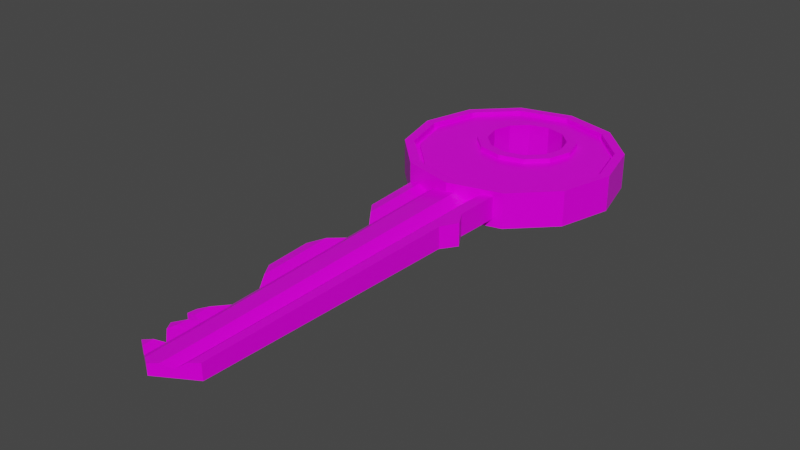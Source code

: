 # Source: key.blend  (saved by Blender 2.80.75; exported with 4.5.12 LTS)
import bpy
from mathutils import Matrix  # noqa: F401  (used for matrix-valued properties, if any)

bpy.ops.wm.read_factory_settings(use_empty=True)
scene = bpy.context.scene
scene.name = 'Scene'

# ---- collections
col_collection = bpy.data.collections.new('Collection'); scene.collection.children.link(col_collection)

# ---- images (referenced by path relative to the original .blend; pixels are not part of the script)
import os
ASSET_DIR = os.environ.get("B2B_ASSET_DIR", "")  # directory of the original .blend (textures are referenced by path, not embedded)
HERE = os.path.dirname(os.path.abspath(__file__))  # packed textures are extracted next to this script under _unpacked/

def load_image(name, relpath, width, height, colorspace="sRGB"):
    """Load a texture the original file referenced (path relative to the .blend, or extracted next to this script)."""
    p = next((c for c in (os.path.join(HERE, relpath), os.path.join(ASSET_DIR, relpath)) if relpath and os.path.exists(c)), "")
    if p:
        img = bpy.data.images.load(p, check_existing=True)
        img.name = name
    else:  # same state as the original file: an image datablock whose file is absent (Cycles renders it pink)
        img = bpy.data.images.new(name, width, height)
        img.source = "FILE"
        img.filepath = "//" + (relpath or name)
    img.colorspace_settings.name = colorspace
    return img
img_material_001_base_color = load_image('Material.001 Base Color', '', 1024, 1024, 'sRGB')

# ---- materials (node trees are filled in below, after node groups)
mat_material_001 = bpy.data.materials.new('Material.001')
mat_material_001.use_transparent_shadow = False

# ---- material node trees
mat_material_001.use_nodes = True; mat_material_001.node_tree.nodes.clear()
_N = mat_material_001.node_tree.nodes; _L = mat_material_001.node_tree.links
n0 = _N.new('ShaderNodeBsdfPrincipled'); n0.name = 'Principled BSDF'; n0.location = (10, 300)
n0.distribution = 'GGX'
n0.subsurface_method = 'BURLEY'
n0.inputs[2].default_value = 0.3136
n0.inputs[3].default_value = 1.45
n0.inputs[13].default_value = 0.1636
n0.inputs[19].default_value = 0.1239
n0.inputs[20].default_value = 0.1845
n0.inputs[27].default_value = (0.0, 0.0, 0.0, 1.0)
n0.inputs[28].default_value = 1.0
n1 = _N.new('ShaderNodeOutputMaterial'); n1.name = 'Material Output'; n1.location = (300, 300)
n2 = _N.new('ShaderNodeTexImage'); n2.name = 'Image Texture'; n2.location = (-280, 280)
n2.image = img_material_001_base_color
_L.new(n0.outputs[0], n1.inputs[0])
_L.new(n2.outputs[0], n0.inputs[0])
n1.is_active_output = True

# ---- world
world_world = bpy.data.worlds.new('World'); scene.world = world_world
world_world.use_nodes = True; world_world.node_tree.nodes.clear()
_N = world_world.node_tree.nodes; _L = world_world.node_tree.links
n0 = _N.new('ShaderNodeOutputWorld'); n0.name = 'World Output'; n0.location = (300, 300)
n1 = _N.new('ShaderNodeBackground'); n1.name = 'Background'; n1.location = (10, 300)
n1.inputs[0].default_value = (0.05088, 0.05088, 0.05088, 1.0)
_L.new(n1.outputs[0], n0.inputs[0])
n0.is_active_output = True
world_world.color = (0.05088, 0.05088, 0.05088)
world_world.use_sun_shadow = False
world_world.sun_shadow_jitter_overblur = 0.0

# ---- meshes
me_plane = bpy.data.meshes.new('Plane')
me_plane.from_pydata([(-0.7013, -0.03131, 0.008917), (0.7295, -0.04047, 0.01009), (-1.073, 1.971, 0.007934), (0.9065, 1.959, 0.01027), (-1.04, 1.789, 0.007831), (-1.006, 1.607, 0.007768), (0.756, 0.3231, 0.3511), (0.7474, 0.2322, 0.3428), (-0.9039, 1.061, 0.007844), (-0.8697, 0.8789, 0.007951), (0.7389, 0.1413, 0.3346), (0.7305, 0.05041, 0.3264), (-0.8661, 0.8789, 0.1368), (-0.7345, 0.1412, 0.008683), (0.7456, 0.1413, 0.01009), (0.7619, 0.3231, 0.0101), (0.7782, 0.5049, 0.01011), (0.7947, 0.6866, 0.01013), (0.8111, 0.8684, 0.01015), (0.8274, 1.05, 0.01017), (0.8437, 1.232, 0.01019), (0.8598, 1.414, 0.01021), (1.076, 1.594, 0.009007), (0.8912, 1.777, 0.01025), (0.005648, -0.1641, 0.01143), (-0.08306, 1.965, 0.01337), (0.005904, 0.146, 0.01156), (-0.002665, 0.3279, 0.01165), (-0.01132, 0.5098, 0.01176), (-0.02006, 0.6918, 0.01189), (-0.02889, 0.8737, 0.01204), (-0.03779, 1.056, 0.01222), (-0.04675, 1.237, 0.01241), (-0.05578, 1.419, 0.01263), (-0.06484, 1.601, 0.01286), (-0.07394, 1.783, 0.01311), (0.3664, -0.1023, 0.01124), (0.4116, 1.962, 0.01264), (0.3753, 0.1437, 0.01133), (0.3791, 0.3255, 0.01141), (0.383, 0.5074, 0.01151), (0.3869, 0.6892, 0.01162), (0.3907, 0.871, 0.01174), (0.3945, 1.053, 0.01187), (0.3982, 1.235, 0.01201), (0.4017, 1.417, 0.01216), (0.4052, 1.598, 0.01231), (0.4084, 1.78, 0.01247), (-0.5779, 1.968, 0.01187), (-0.3636, 0.1484, 0.01066), (-0.3846, 0.3304, 0.01065), (-0.4059, 0.5123, 0.01067), (-0.4272, 0.6943, 0.01071), (-0.4487, 0.8763, 0.01078), (-0.4703, 1.058, 0.01088), (-0.4919, 1.24, 0.01101), (-0.5135, 1.422, 0.01118), (-0.5351, 1.604, 0.01138), (-0.5565, 1.786, 0.01161), (-0.3466, -0.09771, 0.01067), (-0.8833, 0.9699, 0.1396), (0.5476, -0.07138, 0.01077), (0.8989, 1.868, 0.01026), (-0.8255, 1.97, 0.01019), (-1.057, 1.88, 0.007878), (-1.023, 1.698, 0.007794), (-0.9005, 1.061, 0.1424), (-0.9016, 1.067, 0.1426), (-1.003, 1.607, 0.1584), (-0.8868, 0.9699, 0.007893), (-0.8527, 0.7879, 0.008018), (-1.02, 1.698, 0.1609), (-1.037, 1.789, 0.1633), (0.7376, 0.05041, 0.01009), (0.7538, 0.2322, 0.0101), (0.7701, 0.414, 0.01011), (0.7864, 0.5957, 0.01012), (0.8029, 0.7775, 0.01014), (0.8193, 0.9593, 0.01016), (0.8356, 1.141, 0.01018), (0.8518, 1.323, 0.0102), (0.8678, 1.505, 0.01022), (0.8835, 1.686, 0.01024), (-0.5488, 0.1496, 0.009803), (-0.5761, 0.3316, 0.009703), (-1.054, 1.88, 0.1656), (-0.6312, 0.6956, 0.009575), (-0.659, 0.8776, 0.009555), (-0.6869, 1.06, 0.009568), (-1.071, 1.971, 0.1679), (-0.8224, 1.97, 0.2284), (-0.7705, 1.606, 0.009831), (-0.7981, 1.788, 0.009996), (-0.1702, -0.1309, 0.01118), (0.1642, 1.964, 0.01325), (0.1905, 0.1448, 0.01158), (0.1882, 0.3267, 0.01168), (0.1858, 0.5086, 0.01179), (0.1834, 0.6905, 0.01193), (0.1809, 0.8724, 0.01207), (0.1783, 1.054, 0.01224), (0.1757, 1.236, 0.01241), (0.173, 1.418, 0.0126), (0.1701, 1.6, 0.01281), (0.1672, 1.782, 0.01302), (-0.06939, 1.692, 0.01298), (-0.0603, 1.51, 0.01274), (-0.05126, 1.328, 0.01252), (-0.04226, 1.147, 0.01231), (-0.03333, 0.9646, 0.01213), (-0.02446, 0.7827, 0.01196), (-0.01568, 0.6008, 0.01182), (-0.006982, 0.4189, 0.0117), (0.001631, 0.237, 0.0116), (0.005776, -0.009041, 0.01149), (-0.0785, 1.874, 0.01324), (0.1858, -0.1332, 0.01147), (0.659, 1.961, 0.01162), (0.5603, 0.1425, 0.01082), (0.5703, 0.3243, 0.01087), (0.5804, 0.5061, 0.01093), (0.5906, 0.6879, 0.011), (0.6007, 0.8697, 0.01108), (0.6108, 1.052, 0.01116), (0.6208, 1.233, 0.01125), (0.6306, 1.415, 0.01134), (0.6403, 1.597, 0.01143), (0.6498, 1.779, 0.01153), (0.4068, 1.689, 0.01239), (0.4035, 1.508, 0.01223), (0.4, 1.326, 0.01208), (0.3963, 1.144, 0.01194), (0.3926, 0.962, 0.0118), (0.3888, 0.7801, 0.01167), (0.3849, 0.5983, 0.01156), (0.3811, 0.4164, 0.01146), (0.3772, 0.2346, 0.01137), (0.3708, 0.02069, 0.01128), (0.41, 1.871, 0.01256), (-0.3304, 1.967, 0.01293), (-0.1788, 0.1472, 0.01125), (-0.1936, 0.3291, 0.01131), (-0.2085, 0.5111, 0.01138), (-0.2235, 0.693, 0.01149), (-0.2387, 0.875, 0.01161), (-0.2539, 1.057, 0.01177), (-0.2692, 1.239, 0.01195), (-0.2846, 1.421, 0.01216), (-0.2999, 1.603, 0.01239), (-0.3152, 1.785, 0.01265), (-0.5236, -0.06451, 0.009913), (-0.5672, 1.877, 0.01173), (-0.3551, 0.02534, 0.01066), (-0.3741, 0.2394, 0.01066), (-0.3952, 0.4213, 0.01066), (-0.4165, 0.6033, 0.01069), (-0.4379, 0.7853, 0.01074), (-0.4595, 0.9673, 0.01083), (-0.4811, 1.149, 0.01094), (-0.5027, 1.331, 0.01109), (-0.5243, 1.513, 0.01128), (-0.5458, 1.695, 0.01149), (-0.7843, 1.697, 0.009909), (-0.7566, 1.515, 0.009763), (0.9083, 1.959, 0.4822), (-0.7008, 1.151, 0.009588), (-0.6729, 0.9686, 0.009557), (-0.6451, 0.7866, 0.009561), (0.9004, 1.868, 0.4769), (0.7221, -0.04047, 0.3183), (-0.5624, 0.2406, 0.00975), (0.5428, -0.07138, 0.2988), (-0.8118, 1.879, 0.01009), (0.1658, 1.873, 0.01314), (0.1882, 0.005823, 0.01152), (0.1894, 0.2358, 0.01163), (0.187, 0.4177, 0.01174), (0.1846, 0.5995, 0.01186), (0.1821, 0.7814, 0.012), (0.1796, 0.9633, 0.01215), (0.177, 1.145, 0.01232), (0.1743, 1.327, 0.01251), (0.1716, 1.509, 0.01271), (0.1687, 1.691, 0.01292), (-0.3228, 1.876, 0.01279), (-0.1745, 0.008147, 0.01121), (-0.1861, 0.2382, 0.01128), (-0.201, 0.4201, 0.01134), (-0.216, 0.6021, 0.01143), (-0.2311, 0.784, 0.01155), (-0.2463, 0.966, 0.01169), (-0.2616, 1.148, 0.01186), (-0.2769, 1.33, 0.01205), (-0.2922, 1.512, 0.01227), (-0.3075, 1.694, 0.01252), (0.6451, 1.688, 0.01148), (0.6355, 1.506, 0.01139), (0.6257, 1.324, 0.01129), (0.6158, 1.142, 0.0112), (0.6058, 0.9606, 0.01112), (0.5957, 0.7788, 0.01104), (0.5855, 0.597, 0.01097), (0.5754, 0.4152, 0.0109), (0.5653, 0.2334, 0.01085), (0.5539, 0.03555, 0.0108), (0.6544, 1.87, 0.01158), (-0.5307, -0.003419, 0.009879), (-0.5556, 0.1947, 0.009776), (-0.5984, 0.08711, 0.009832), (-0.7443, 0.2417, 0.008619), (-0.905, 1.067, 0.007842), (0.7646, 0.414, 0.3594), (0.7732, 0.5049, 0.3677), (0.7819, 0.5957, 0.376), (0.7905, 0.6866, 0.3842), (0.7992, 0.7775, 0.3924), (0.8079, 0.8684, 0.4005), (0.8165, 0.9593, 0.4085), (0.8252, 1.05, 0.4163), (0.8338, 1.141, 0.424), (0.8424, 1.232, 0.4315), (0.8509, 1.323, 0.4387), (0.8593, 1.414, 0.4458), (0.8677, 1.505, 0.4526), (1.075, 1.594, 0.4713), (0.8842, 1.686, 0.4653), (0.8924, 1.777, 0.4712), (-0.5443, 0.1496, 0.1511), (-0.7303, 0.1412, 0.1146), (-0.6549, 0.8776, 0.1832), (-0.6829, 1.06, 0.1913), (-0.767, 1.606, 0.2145), (-0.7948, 1.788, 0.2216), (-0.1668, -0.1309, 0.1984), (0.007561, -0.1641, 0.2236), (0.1675, 1.964, 0.4121), (-0.07952, 1.965, 0.3765), (0.1909, 0.1448, 0.2744), (0.008041, 0.146, 0.2478), (0.1889, 0.3267, 0.289), (-0.000323, 0.3279, 0.2613), (0.1868, 0.5086, 0.3039), (-0.008787, 0.5098, 0.275), (0.1847, 0.6905, 0.3188), (-0.01735, 0.6918, 0.2888), (0.1825, 0.8724, 0.3336), (-0.02601, 0.8737, 0.3025), (0.1803, 1.054, 0.3482), (-0.03476, 1.056, 0.3161), (0.178, 1.236, 0.3624), (-0.04359, 1.237, 0.3294), (0.1755, 1.418, 0.3761), (-0.0525, 1.419, 0.3422), (0.173, 1.6, 0.389), (-0.06147, 1.601, 0.3544), (0.1703, 1.782, 0.401), (-0.07048, 1.783, 0.3659), (-0.06597, 1.692, 0.3602), (-0.05698, 1.51, 0.3484), (-0.04804, 1.328, 0.3359), (-0.03917, 1.147, 0.3228), (-0.03037, 0.9646, 0.3094), (-0.02167, 0.7827, 0.2957), (-0.01306, 0.6008, 0.2819), (-0.004542, 0.4189, 0.2681), (0.003871, 0.237, 0.2545), (0.007799, -0.009041, 0.2355), (-0.075, 1.874, 0.3713), (0.1858, -0.1332, 0.2516), (0.365, -0.1023, 0.1694), (0.6613, 1.961, 0.4643), (0.4133, 1.962, 0.2691), (0.5561, 0.1425, 0.3176), (0.3742, 0.1437, 0.182), (0.5668, 0.3243, 0.3337), (0.3783, 0.3255, 0.1914), (0.5776, 0.5061, 0.35), (0.3825, 0.5074, 0.2009), (0.5884, 0.6879, 0.3662), (0.3867, 0.6892, 0.2104), (0.5993, 0.8697, 0.3823), (0.3908, 0.871, 0.2198), (0.6101, 1.052, 0.3979), (0.3949, 1.053, 0.2291), (0.6207, 1.233, 0.413), (0.3989, 1.235, 0.2381), (0.6313, 1.415, 0.4274), (0.4027, 1.417, 0.2467), (0.6416, 1.597, 0.4408), (0.4064, 1.598, 0.2547), (0.6516, 1.779, 0.4531), (0.4099, 1.78, 0.2622), (0.4082, 1.689, 0.2586), (0.4046, 1.508, 0.2508), (0.4008, 1.326, 0.2424), (0.3969, 1.144, 0.2336), (0.3928, 0.962, 0.2245), (0.3887, 0.7801, 0.2151), (0.3846, 0.5983, 0.2057), (0.3804, 0.4164, 0.1961), (0.3762, 0.2346, 0.1867), (0.3696, 0.02069, 0.1757), (0.4116, 1.871, 0.2658), (-0.3268, 1.967, 0.3338), (-0.5759, 1.968, 0.1675), (-0.1753, 0.1472, 0.2182), (-0.3612, 0.1484, 0.1104), (-0.19, 0.3291, 0.2301), (-0.3822, 0.3304, 0.1161), (-0.2048, 0.5111, 0.2422), (-0.4034, 0.5123, 0.122), (-0.2198, 0.693, 0.2544), (-0.4248, 0.6943, 0.1279), (-0.235, 0.875, 0.2667), (-0.4463, 0.8763, 0.1339), (-0.2502, 1.057, 0.2789), (-0.4679, 1.058, 0.1399), (-0.2655, 1.239, 0.2908), (-0.4896, 1.24, 0.1459), (-0.2808, 1.421, 0.3024), (-0.5113, 1.422, 0.1516), (-0.2962, 1.603, 0.3135), (-0.5329, 1.604, 0.1572), (-0.3115, 1.785, 0.324), (-0.5545, 1.786, 0.1625), (-0.519, -0.06451, 0.1411), (-0.3441, -0.09771, 0.1018), (-0.5652, 1.877, 0.165), (-0.3526, 0.02534, 0.106), (-0.3717, 0.2394, 0.1132), (-0.3928, 0.4213, 0.119), (-0.4141, 0.6033, 0.1249), (-0.4355, 0.7853, 0.1309), (-0.4571, 0.9673, 0.1369), (-0.4788, 1.149, 0.1429), (-0.5005, 1.331, 0.1488), (-0.5221, 1.513, 0.1544), (-0.5437, 1.695, 0.1599), (-0.849, 0.7879, 0.134), (-0.5716, 0.3316, 0.159), (-0.6269, 0.6956, 0.175), (-0.6971, -0.03131, 0.1094), (-0.7809, 1.697, 0.2181), (-0.7531, 1.515, 0.2108), (-0.697, 1.151, 0.1953), (-0.6689, 0.9686, 0.1872), (-0.6409, 0.7866, 0.1791), (-0.5579, 0.2406, 0.155), (-0.7402, 0.2417, 0.1187), (-0.5939, 0.08711, 0.1482), (-0.8086, 1.879, 0.225), (0.1689, 1.873, 0.4066), (0.1883, 0.005823, 0.2629), (0.1899, 0.2358, 0.2817), (0.1878, 0.4177, 0.2965), (0.1858, 0.5995, 0.3114), (0.1836, 0.7814, 0.3263), (0.1814, 0.9633, 0.341), (0.1791, 1.145, 0.3554), (0.1768, 1.327, 0.3693), (0.1743, 1.509, 0.3826), (0.1717, 1.691, 0.3951), (-0.3192, 1.876, 0.3289), (-0.171, 0.008147, 0.2082), (-0.1826, 0.2382, 0.2241), (-0.1974, 0.4201, 0.2361), (-0.2123, 0.6021, 0.2483), (-0.2274, 0.784, 0.2606), (-0.2426, 0.966, 0.2728), (-0.2578, 1.148, 0.2849), (-0.2732, 1.33, 0.2967), (-0.2885, 1.512, 0.308), (-0.3039, 1.694, 0.3188), (0.6466, 1.688, 0.4471), (0.6365, 1.506, 0.4342), (0.626, 1.324, 0.4203), (0.6154, 1.142, 0.4055), (0.6047, 0.9606, 0.3902), (0.5938, 0.7788, 0.3743), (0.583, 0.597, 0.3581), (0.5722, 0.4152, 0.3419), (0.5614, 0.2334, 0.3256), (0.5494, 0.03555, 0.3081), (0.6565, 1.87, 0.4588), (-0.5262, -0.003419, 0.1439), (-0.5511, 0.1947, 0.1531), (-1.188e-08, 3.157, 0.0), (-1.098, 3.072, 0.0), (-1.901, 2.839, 0.0), (-2.196, 2.521, 0.0), (-1.901, 2.203, 0.0), (-1.098, 1.97, 0.0), (-3.434e-07, 1.885, 0.0), (1.098, 1.97, 0.0), (1.901, 2.203, 0.0), (2.196, 2.521, 0.0), (1.901, 2.839, 0.0), (1.098, 3.072, 0.0), (-6.445e-09, 3.101, 0.0), (-1.001, 3.023, 0.0), (-1.734, 2.811, 0.0), (-2.002, 2.521, 0.0), (-1.734, 2.231, 0.0), (-1.001, 2.019, 0.0), (-3.087e-07, 1.941, 0.0), (1.001, 2.019, 0.0), (1.734, 2.231, 0.0), (2.002, 2.521, 0.0), (1.734, 2.811, 0.0), (1.001, 3.023, 0.0), (1.444e-07, 2.957, 0.0), (-0.5049, 2.918, 0.0), (-0.8746, 2.811, 0.0), (-1.01, 2.665, 0.0), (-0.8746, 2.518, 0.0), (-0.5049, 2.411, 0.0), (-8.063e-09, 2.372, 0.0), (0.5049, 2.411, 0.0), (0.8746, 2.518, 0.0), (1.01, 2.665, 0.0), (0.8746, 2.811, 0.0), (0.5049, 2.918, 0.0), (1.392e-07, 2.897, 0.0), (-0.4008, 2.866, 0.0), (-0.6942, 2.781, 0.0), (-0.8015, 2.665, 0.0), (-0.6942, 2.549, 0.0), (-0.4008, 2.463, 0.0), (1.819e-08, 2.432, 0.0), (0.4008, 2.463, 0.0), (0.6942, 2.549, 0.0), (0.8015, 2.665, 0.0), (0.6942, 2.781, 0.0), (0.4008, 2.866, 0.0), (-1.098, 3.072, 0.4232), (-1.188e-08, 3.157, 0.4232), (-1.901, 2.839, 0.4232), (-2.196, 2.521, 0.4232), (-1.901, 2.203, 0.4232), (-1.098, 1.97, 0.4232), (-3.434e-07, 1.885, 0.4232), (1.098, 1.97, 0.4232), (1.901, 2.203, 0.4232), (2.196, 2.521, 0.4232), (1.901, 2.839, 0.4232), (1.098, 3.072, 0.4232), (-1.001, 3.023, 0.4232), (-6.445e-09, 3.101, 0.4232), (-1.734, 2.811, 0.4232), (-2.002, 2.521, 0.4232), (-1.734, 2.231, 0.4232), (-1.001, 2.019, 0.4232), (-3.087e-07, 1.941, 0.4232), (1.001, 2.019, 0.4232), (1.734, 2.231, 0.4232), (2.002, 2.521, 0.4232), (1.734, 2.811, 0.4232), (1.001, 3.023, 0.4232), (-0.5049, 2.918, 0.4232), (1.444e-07, 2.957, 0.4232), (-0.8746, 2.811, 0.4232), (-1.01, 2.665, 0.4232), (-0.8746, 2.518, 0.4232), (-0.5049, 2.411, 0.4232), (-8.063e-09, 2.372, 0.4232), (0.5049, 2.411, 0.4232), (0.8746, 2.518, 0.4232), (1.01, 2.665, 0.4232), (0.8746, 2.811, 0.4232), (0.5049, 2.918, 0.4232), (-0.4008, 2.866, 0.4232), (1.392e-07, 2.897, 0.4232), (-0.6942, 2.781, 0.4232), (-0.8015, 2.665, 0.4232), (-0.6942, 2.549, 0.4232), (-0.4008, 2.463, 0.4232), (1.819e-08, 2.432, 0.4232), (0.4008, 2.463, 0.4232), (0.6942, 2.549, 0.4232), (0.8015, 2.665, 0.4232), (0.6942, 2.781, 0.4232), (0.4008, 2.866, 0.4232), (-1.098, 3.072, -0.1521), (-1.188e-08, 3.157, -0.1521), (-1.901, 2.839, -0.1521), (-2.196, 2.521, -0.1521), (-1.901, 2.203, -0.1521), (-1.098, 1.97, -0.1521), (-3.434e-07, 1.885, -0.1521), (1.098, 1.97, -0.1521), (1.901, 2.203, -0.1521), (2.196, 2.521, -0.1521), (1.901, 2.839, -0.1521), (1.098, 3.072, -0.1521), (-1.001, 3.023, -0.1521), (-6.445e-09, 3.101, -0.1521), (-1.734, 2.811, -0.1521), (-2.002, 2.521, -0.1521), (-1.734, 2.231, -0.1521), (-1.001, 2.019, -0.1521), (-3.087e-07, 1.941, -0.1521), (1.001, 2.019, -0.1521), (1.734, 2.231, -0.1521), (2.002, 2.521, -0.1521), (1.734, 2.811, -0.1521), (1.001, 3.023, -0.1521), (-0.5049, 2.918, -0.1521), (1.444e-07, 2.957, -0.1521), (-0.8746, 2.811, -0.1521), (-1.01, 2.665, -0.1521), (-0.8746, 2.518, -0.1521), (-0.5049, 2.411, -0.1521), (-8.063e-09, 2.372, -0.1521), (0.5049, 2.411, -0.1521), (0.8746, 2.518, -0.1521), (1.01, 2.665, -0.1521), (0.8746, 2.811, -0.1521), (0.5049, 2.918, -0.1521), (-0.4008, 2.866, -0.1521), (1.392e-07, 2.897, -0.1521), (-0.6942, 2.781, -0.1521), (-0.8015, 2.665, -0.1521), (-0.6942, 2.549, -0.1521), (-0.4008, 2.463, -0.1521), (1.819e-08, 2.432, -0.1521), (0.4008, 2.463, -0.1521), (0.6942, 2.549, -0.1521), (0.8015, 2.665, -0.1521), (0.6942, 2.781, -0.1521), (0.4008, 2.866, -0.1521), (-1.098, 3.072, 0.5754), (-1.188e-08, 3.157, 0.5754), (-1.901, 2.839, 0.5754), (-2.196, 2.521, 0.5754), (-1.901, 2.203, 0.5754), (-1.098, 1.97, 0.5754), (-3.434e-07, 1.885, 0.5754), (1.098, 1.97, 0.5754), (1.901, 2.203, 0.5754), (2.196, 2.521, 0.5754), (1.901, 2.839, 0.5754), (1.098, 3.072, 0.5754), (-1.001, 3.023, 0.5754), (-6.445e-09, 3.101, 0.5754), (-1.734, 2.811, 0.5754), (-2.002, 2.521, 0.5754), (-1.734, 2.231, 0.5754), (-1.001, 2.019, 0.5754), (-3.087e-07, 1.941, 0.5754), (1.001, 2.019, 0.5754), (1.734, 2.231, 0.5754), (2.002, 2.521, 0.5754), (1.734, 2.811, 0.5754), (1.001, 3.023, 0.5754), (-0.5049, 2.918, 0.5754), (1.444e-07, 2.957, 0.5754), (-0.8746, 2.811, 0.5754), (-1.01, 2.665, 0.5754), (-0.8746, 2.518, 0.5754), (-0.5049, 2.411, 0.5754), (-8.063e-09, 2.372, 0.5754), (0.5049, 2.411, 0.5754), (0.8746, 2.518, 0.5754), (1.01, 2.665, 0.5754), (0.8746, 2.811, 0.5754), (0.5049, 2.918, 0.5754), (-0.4008, 2.866, 0.5754), (1.392e-07, 2.897, 0.5754), (-0.6942, 2.781, 0.5754), (-0.8015, 2.665, 0.5754), (-0.6942, 2.549, 0.5754), (-0.4008, 2.463, 0.5754), (1.819e-08, 2.432, 0.5754), (0.4008, 2.463, 0.5754), (0.6942, 2.549, 0.5754), (0.8015, 2.665, 0.5754), (0.6942, 2.781, 0.5754), (0.4008, 2.866, 0.5754), (6.83e-09, 3.088, 0.4232), (-0.9572, 3.014, 0.4232), (0.9572, 2.053, 0.4232), (1.658, 2.256, 0.4232), (-1.658, 2.256, 0.4232), (-0.9572, 2.053, 0.4232), (0.9572, 3.014, 0.4232), (-1.658, 2.811, 0.4232), (1.914, 2.534, 0.4232), (-2.822e-07, 1.979, 0.4232), (-1.914, 2.534, 0.4232), (1.658, 2.811, 0.4232), (-0.5049, 2.918, 0.4855), (1.444e-07, 2.957, 0.4855), (-0.8746, 2.811, 0.4855), (-1.01, 2.665, 0.4855), (-0.8746, 2.518, 0.4855), (-0.5049, 2.411, 0.4855), (-8.063e-09, 2.372, 0.4855), (0.5049, 2.411, 0.4855), (0.8746, 2.518, 0.4855), (1.01, 2.665, 0.4855), (0.8746, 2.811, 0.4855), (0.5049, 2.918, 0.4855), (6.83e-09, 3.088, 0.4855), (0.9572, 2.053, 0.4855), (-1.658, 2.256, 0.4855), (0.9572, 3.014, 0.4855), (-0.9572, 3.014, 0.4855), (1.658, 2.256, 0.4855), (-0.9572, 2.053, 0.4855), (-1.658, 2.811, 0.4855), (1.914, 2.534, 0.4855), (-2.822e-07, 1.979, 0.4855), (-1.914, 2.534, 0.4855), (1.658, 2.811, 0.4855), (1.669e-08, 3.079, 0.0), (-0.9248, 3.007, 0.0), (0.9248, 2.079, 0.0), (1.602, 2.275, 0.0), (-1.602, 2.275, 0.0), (-0.9248, 2.079, 0.0), (0.9248, 3.007, 0.0), (-1.602, 2.811, 0.0), (1.85, 2.543, 0.0), (-2.626e-07, 2.007, 0.0), (-1.85, 2.543, 0.0), (1.602, 2.811, 0.0), (-0.5049, 2.918, -0.0822), (1.444e-07, 2.957, -0.0822), (-0.8746, 2.811, -0.0822), (-1.01, 2.665, -0.0822), (-0.8746, 2.518, -0.0822), (-0.5049, 2.411, -0.0822), (-8.063e-09, 2.372, -0.0822), (0.5049, 2.411, -0.0822), (0.8746, 2.518, -0.0822), (1.01, 2.665, -0.0822), (0.8746, 2.811, -0.0822), (0.5049, 2.918, -0.0822), (1.669e-08, 3.079, -0.0822), (0.9248, 2.079, -0.0822), (-1.602, 2.275, -0.0822), (0.9248, 3.007, -0.0822), (-0.9248, 3.007, -0.0822), (1.602, 2.275, -0.0822), (-0.9248, 2.079, -0.0822), (-1.602, 2.811, -0.0822), (1.85, 2.543, -0.0822), (-2.626e-07, 2.007, -0.0822), (-1.85, 2.543, -0.0822), (1.602, 2.811, -0.0822), (-0.6966, 0.2866, 0.009161), (-0.6923, 0.2866, 0.1388)], [], [(205, 117, 3, 62), (204, 118, 14, 73), (203, 119, 15, 74), (202, 120, 16, 75), (201, 121, 17, 76), (200, 122, 18, 77), (199, 123, 19, 78), (198, 124, 20, 79), (197, 125, 21, 80), (196, 126, 22, 81), (195, 127, 23, 82), (194, 149, 35, 105), (193, 148, 34, 106), (192, 147, 33, 107), (191, 146, 32, 108), (190, 145, 31, 109), (189, 144, 30, 110), (188, 143, 29, 111), (187, 142, 28, 112), (186, 141, 27, 113), (185, 140, 26, 114), (184, 139, 25, 115), (183, 104, 47, 128), (182, 103, 46, 129), (181, 102, 45, 130), (180, 101, 44, 131), (179, 100, 43, 132), (178, 99, 42, 133), (177, 98, 41, 134), (176, 97, 40, 135), (175, 96, 39, 136), (174, 95, 38, 137), (173, 94, 37, 138), (172, 63, 48, 151), (358, 295, 285, 249), (170, 84, 50, 153), (359, 294, 287, 251), (360, 293, 289, 253), (167, 87, 53, 156), (166, 88, 54, 157), (165, 55, 158), (361, 292, 291, 255), (163, 91, 57, 160), (162, 92, 58, 161), (65, 4, 92, 162), (5, 65, 162, 91), (91, 162, 161, 57), (362, 267, 236, 303), (363, 266, 238, 305), (364, 265, 240, 307), (365, 264, 242, 309), (366, 263, 244, 311), (367, 262, 246, 313), (368, 261, 248, 315), (8, 210, 165, 88), (88, 165, 158, 54), (69, 8, 88, 166), (9, 69, 166, 87), (87, 166, 157, 53), (70, 9, 87, 167), (369, 260, 250, 317), (86, 167, 156, 52), (370, 259, 252, 319), (371, 258, 254, 321), (372, 257, 256, 323), (373, 225, 226, 290), (374, 223, 224, 288), (375, 221, 222, 286), (376, 219, 220, 284), (13, 207, 83), (83, 207, 153, 49), (377, 217, 218, 282), (0, 206, 150), (150, 206, 152, 59), (64, 2, 63, 172), (4, 64, 172, 92), (92, 172, 151, 58), (115, 25, 94, 173), (35, 115, 173, 104), (104, 173, 138, 47), (114, 26, 95, 174), (24, 114, 174, 116), (116, 174, 137, 36), (113, 27, 96, 175), (26, 113, 175, 95), (95, 175, 136, 38), (112, 28, 97, 176), (27, 112, 176, 96), (96, 176, 135, 39), (111, 29, 98, 177), (28, 111, 177, 97), (97, 177, 134, 40), (110, 30, 99, 178), (29, 110, 178, 98), (98, 178, 133, 41), (109, 31, 100, 179), (30, 109, 179, 99), (99, 179, 132, 42), (108, 32, 101, 180), (31, 108, 180, 100), (100, 180, 131, 43), (107, 33, 102, 181), (32, 107, 181, 101), (101, 181, 130, 44), (106, 34, 103, 182), (33, 106, 182, 102), (102, 182, 129, 45), (105, 35, 104, 183), (34, 105, 183, 103), (103, 183, 128, 46), (151, 48, 139, 184), (58, 151, 184, 149), (149, 184, 115, 35), (152, 49, 140, 185), (59, 152, 185, 93), (93, 185, 114, 24), (153, 50, 141, 186), (49, 153, 186, 140), (140, 186, 113, 26), (154, 51, 142, 187), (50, 154, 187, 141), (141, 187, 112, 27), (155, 52, 143, 188), (51, 155, 188, 142), (142, 188, 111, 28), (156, 53, 144, 189), (52, 156, 189, 143), (143, 189, 110, 29), (157, 54, 145, 190), (53, 157, 190, 144), (144, 190, 109, 30), (158, 55, 146, 191), (54, 158, 191, 145), (145, 191, 108, 31), (159, 56, 147, 192), (55, 159, 192, 146), (146, 192, 107, 32), (160, 57, 148, 193), (56, 160, 193, 147), (147, 193, 106, 33), (161, 58, 149, 194), (57, 161, 194, 148), (148, 194, 105, 34), (128, 47, 127, 195), (46, 128, 195, 126), (126, 195, 82, 22), (129, 46, 126, 196), (45, 129, 196, 125), (125, 196, 81, 21), (130, 45, 125, 197), (44, 130, 197, 124), (124, 197, 80, 20), (131, 44, 124, 198), (43, 131, 198, 123), (123, 198, 79, 19), (132, 43, 123, 199), (42, 132, 199, 122), (122, 199, 78, 18), (133, 42, 122, 200), (41, 133, 200, 121), (121, 200, 77, 17), (134, 41, 121, 201), (40, 134, 201, 120), (120, 201, 76, 16), (135, 40, 120, 202), (39, 135, 202, 119), (119, 202, 75, 15), (136, 39, 119, 203), (38, 136, 203, 118), (118, 203, 74, 14), (137, 38, 118, 204), (36, 137, 204, 61), (61, 204, 73, 1), (138, 37, 117, 205), (47, 138, 205, 127), (127, 205, 62, 23), (208, 83, 49, 152), (378, 215, 216, 280), (379, 213, 214, 278), (380, 211, 212, 276), (381, 7, 6, 274), (13, 83, 208), (84, 170, 209, 650), (154, 50, 84), (70, 167, 86), (86, 52, 155), (357, 296, 283, 247), (382, 11, 10, 272), (383, 168, 164, 270), (163, 160, 56), (5, 91, 163), (356, 297, 281, 245), (355, 298, 279, 243), (354, 299, 277, 241), (353, 300, 275, 239), (352, 301, 273, 237), (351, 302, 271, 235), (350, 327, 304, 90), (347, 329, 308, 339), (346, 332, 314, 229), (345, 333, 316, 230), (344, 334, 318), (343, 336, 322, 231), (342, 337, 324, 232), (71, 342, 232, 72), (68, 231, 342, 71), (231, 322, 337, 342), (66, 230, 344, 67), (230, 316, 334, 344), (60, 345, 230, 66), (12, 229, 345, 60), (229, 314, 333, 345), (338, 346, 229, 12), (340, 312, 332, 346), (228, 227, 385), (227, 306, 329, 385), (341, 325, 384), (325, 326, 328, 384), (85, 350, 90, 89), (72, 232, 350, 85), (232, 324, 327, 350), (267, 351, 235, 236), (256, 255, 351, 267), (255, 291, 302, 351), (266, 352, 237, 238), (234, 268, 352, 266), (268, 269, 301, 352), (265, 353, 239, 240), (238, 237, 353, 265), (237, 273, 300, 353), (264, 354, 241, 242), (240, 239, 354, 264), (239, 275, 299, 354), (263, 355, 243, 244), (242, 241, 355, 263), (241, 277, 298, 355), (262, 356, 245, 246), (244, 243, 356, 262), (243, 279, 297, 356), (261, 357, 247, 248), (246, 245, 357, 261), (245, 281, 296, 357), (260, 358, 249, 250), (248, 247, 358, 260), (247, 283, 295, 358), (259, 359, 251, 252), (250, 249, 359, 259), (249, 285, 294, 359), (258, 360, 253, 254), (252, 251, 360, 258), (251, 287, 293, 360), (257, 361, 255, 256), (254, 253, 361, 257), (253, 289, 292, 361), (327, 362, 303, 304), (324, 323, 362, 327), (323, 256, 267, 362), (328, 363, 305, 306), (326, 233, 363, 328), (233, 234, 266, 363), (329, 364, 307, 308), (306, 305, 364, 329), (305, 238, 265, 364), (330, 365, 309, 310), (308, 307, 365, 330), (307, 240, 264, 365), (331, 366, 311, 312), (310, 309, 366, 331), (309, 242, 263, 366), (332, 367, 313, 314), (312, 311, 367, 332), (311, 244, 262, 367), (333, 368, 315, 316), (314, 313, 368, 333), (313, 246, 261, 368), (334, 369, 317, 318), (316, 315, 369, 334), (315, 248, 260, 369), (335, 370, 319, 320), (318, 317, 370, 335), (317, 250, 259, 370), (336, 371, 321, 322), (320, 319, 371, 336), (319, 252, 258, 371), (337, 372, 323, 324), (322, 321, 372, 337), (321, 254, 257, 372), (292, 373, 290, 291), (289, 288, 373, 292), (288, 224, 225, 373), (293, 374, 288, 289), (287, 286, 374, 293), (286, 222, 223, 374), (294, 375, 286, 287), (285, 284, 375, 294), (284, 220, 221, 375), (295, 376, 284, 285), (283, 282, 376, 295), (282, 218, 219, 376), (296, 377, 282, 283), (281, 280, 377, 296), (280, 216, 217, 377), (297, 378, 280, 281), (279, 278, 378, 297), (278, 214, 215, 378), (298, 379, 278, 279), (277, 276, 379, 298), (276, 212, 213, 379), (299, 380, 276, 277), (275, 274, 380, 299), (274, 6, 211, 380), (300, 381, 274, 275), (273, 272, 381, 300), (272, 10, 7, 381), (301, 382, 272, 273), (269, 171, 382, 301), (171, 169, 11, 382), (302, 383, 270, 271), (291, 290, 383, 302), (290, 226, 168, 383), (349, 328, 306, 227), (228, 349, 227), (347, 339, 651, 348), (330, 339, 308), (338, 340, 346), (340, 331, 312), (343, 320, 336), (68, 343, 231), (70, 86, 340, 338), (63, 90, 89, 2), (4, 65, 71, 72), (3, 164, 270, 117), (86, 155, 331, 340), (64, 4, 72, 85), (116, 36, 269, 268), (65, 5, 68, 71), (170, 153, 329, 347), (117, 270, 271, 37), (55, 165, 344, 318), (59, 93, 233, 326), (165, 210, 67, 344), (37, 271, 235, 94), (8, 69, 60, 66), (93, 24, 234, 233), (163, 56, 320, 343), (210, 8, 66, 67), (9, 70, 338, 12), (94, 235, 236, 25), (5, 163, 343, 68), (69, 9, 12, 60), (0, 150, 325, 341), (1, 73, 11, 169), (150, 59, 326, 325), (14, 74, 7, 10), (73, 14, 10, 11), (15, 75, 211, 6), (74, 15, 6, 7), (16, 76, 213, 212), (155, 51, 310, 331), (75, 16, 212, 211), (17, 77, 215, 214), (51, 154, 330, 310), (76, 17, 214, 213), (18, 78, 217, 216), (77, 18, 216, 215), (208, 152, 328, 349), (19, 79, 219, 218), (78, 19, 218, 217), (206, 0, 341, 384), (20, 80, 221, 220), (159, 55, 318, 335), (79, 20, 220, 219), (207, 13, 228, 385), (21, 81, 223, 222), (80, 21, 222, 221), (152, 206, 384, 328), (22, 82, 225, 224), (56, 159, 335, 320), (81, 22, 224, 223), (153, 207, 385, 329), (82, 23, 226, 225), (13, 208, 349, 228), (209, 170, 347, 348), (36, 61, 171, 269), (25, 236, 303, 139), (23, 62, 168, 226), (61, 1, 169, 171), (48, 304, 90, 63), (139, 303, 304, 48), (154, 84, 339, 330), (62, 3, 164, 168), (2, 64, 85, 89), (24, 116, 268, 234), (475, 571, 572, 476), (418, 514, 515, 419), (433, 529, 528, 432), (447, 543, 542, 446), (461, 557, 556, 460), (404, 500, 499, 403), (474, 570, 571, 475), (417, 513, 514, 418), (432, 528, 527, 431), (435, 531, 541, 445), (460, 556, 554, 458), (403, 499, 498, 402), (617, 643, 646, 622), (412, 628, 626, 411), (419, 635, 634, 418), (619, 644, 647, 623), (411, 626, 627, 410), (418, 634, 633, 417), (621, 645, 648, 624), (614, 638, 642, 615), (417, 633, 632, 416), (622, 646, 649, 625), (616, 639, 643, 617), (416, 632, 631, 415), (473, 569, 570, 474), (416, 512, 513, 417), (431, 527, 526, 430), (445, 541, 540, 444), (458, 554, 555, 459), (402, 498, 497, 401), (472, 568, 569, 473), (415, 511, 512, 416), (430, 526, 525, 429), (444, 540, 539, 443), (401, 497, 496, 400), (470, 566, 568, 472), (414, 510, 511, 415), (429, 525, 524, 428), (443, 539, 538, 442), (400, 496, 494, 399), (471, 567, 566, 470), (413, 509, 510, 414), (428, 524, 523, 427), (442, 538, 537, 441), (399, 494, 495, 398), (412, 508, 509, 413), (427, 523, 522, 426), (441, 537, 536, 440), (579, 606, 602, 578), (589, 613, 610, 586), (463, 595, 596, 464), (581, 607, 603, 580), (580, 603, 611, 587), (462, 594, 595, 463), (583, 608, 604, 582), (469, 601, 591, 459), (582, 604, 612, 588), (461, 593, 594, 462), (578, 602, 605, 584), (468, 600, 601, 469), (397, 493, 483, 386), (411, 506, 508, 412), (426, 522, 521, 425), (440, 536, 535, 439), (396, 492, 493, 397), (410, 507, 506, 411), (425, 521, 520, 424), (439, 535, 534, 438), (395, 491, 492, 396), (424, 520, 518, 423), (438, 534, 533, 437), (394, 490, 491, 395), (429, 477, 478, 430), (395, 443, 442, 394), (422, 471, 470, 423), (388, 436, 434, 387), (430, 478, 479, 431), (396, 444, 443, 395), (423, 470, 472, 424), (389, 437, 436, 388), (431, 479, 480, 432), (397, 445, 444, 396), (424, 472, 473, 425), (390, 438, 437, 389), (432, 480, 481, 433), (386, 435, 445, 397), (425, 473, 474, 426), (391, 439, 438, 390), (433, 481, 471, 422), (426, 474, 475, 427), (392, 440, 439, 391), (427, 475, 476, 428), (393, 441, 440, 392), (428, 476, 477, 429), (394, 442, 441, 393), (387, 434, 435, 386), (485, 484, 496, 497), (492, 491, 503, 504), (489, 488, 500, 501), (486, 485, 497, 498), (493, 492, 504, 505), (482, 483, 495, 494), (490, 489, 501, 502), (487, 486, 498, 499), (483, 493, 505, 495), (484, 482, 494, 496), (491, 490, 502, 503), (488, 487, 499, 500), (517, 516, 528, 529), (506, 507, 519, 518), (514, 513, 525, 526), (511, 510, 522, 523), (507, 517, 529, 519), (508, 506, 518, 520), (515, 514, 526, 527), (512, 511, 523, 524), (509, 508, 520, 521), (516, 515, 527, 528), (513, 512, 524, 525), (510, 509, 521, 522), (533, 545, 544, 532), (540, 552, 551, 539), (537, 549, 548, 536), (534, 546, 545, 533), (541, 553, 552, 540), (530, 542, 543, 531), (538, 550, 549, 537), (535, 547, 546, 534), (531, 543, 553, 541), (532, 544, 542, 530), (539, 551, 550, 538), (536, 548, 547, 535), (565, 577, 576, 564), (554, 566, 567, 555), (562, 574, 573, 561), (559, 571, 570, 558), (555, 567, 577, 565), (556, 568, 566, 554), (563, 575, 574, 562), (560, 572, 571, 559), (557, 569, 568, 556), (564, 576, 575, 563), (561, 573, 572, 560), (558, 570, 569, 557), (405, 501, 500, 404), (462, 558, 557, 461), (446, 542, 544, 448), (422, 519, 529, 433), (419, 515, 516, 420), (476, 572, 573, 477), (406, 502, 501, 405), (463, 559, 558, 462), (448, 544, 545, 449), (420, 516, 517, 421), (477, 573, 574, 478), (407, 503, 502, 406), (464, 560, 559, 463), (449, 545, 546, 450), (421, 517, 507, 410), (478, 574, 575, 479), (408, 504, 503, 407), (465, 561, 560, 464), (450, 546, 547, 451), (479, 575, 576, 480), (409, 505, 504, 408), (466, 562, 561, 465), (451, 547, 548, 452), (480, 576, 577, 481), (398, 495, 505, 409), (467, 563, 562, 466), (452, 548, 549, 453), (481, 577, 567, 471), (468, 564, 563, 467), (453, 549, 550, 454), (469, 565, 564, 468), (454, 550, 551, 455), (459, 555, 565, 469), (386, 483, 482, 387), (455, 551, 552, 456), (387, 482, 484, 388), (456, 552, 553, 457), (388, 484, 485, 389), (457, 553, 543, 447), (389, 485, 486, 390), (390, 486, 487, 391), (391, 487, 488, 392), (434, 530, 531, 435), (392, 488, 489, 393), (436, 532, 530, 434), (393, 489, 490, 394), (437, 533, 532, 436), (423, 518, 519, 422), (457, 584, 589, 456), (450, 582, 588, 449), (453, 580, 587, 452), (456, 589, 586, 455), (449, 588, 585, 448), (452, 587, 583, 451), (455, 586, 581, 454), (448, 585, 579, 446), (447, 578, 584, 457), (451, 583, 582, 450), (454, 581, 580, 453), (446, 579, 578, 447), (606, 590, 591, 602), (607, 598, 597, 603), (608, 595, 594, 604), (602, 591, 601, 605), (609, 592, 590, 606), (610, 599, 598, 607), (611, 596, 595, 608), (612, 593, 592, 609), (613, 600, 599, 610), (603, 597, 596, 611), (604, 594, 593, 612), (605, 601, 600, 613), (464, 596, 597, 465), (588, 612, 609, 585), (465, 597, 598, 466), (587, 611, 608, 583), (459, 591, 590, 458), (466, 598, 599, 467), (586, 610, 607, 581), (458, 590, 592, 460), (467, 599, 600, 468), (585, 609, 606, 579), (460, 592, 593, 461), (584, 605, 613, 589), (409, 408, 625, 620), (402, 401, 624, 618), (405, 404, 623, 616), (408, 407, 622, 625), (401, 400, 621, 624), (404, 403, 619, 623), (407, 406, 617, 622), (400, 399, 615, 621), (398, 409, 620, 614), (403, 402, 618, 619), (406, 405, 616, 617), (399, 398, 614, 615), (642, 638, 627, 626), (643, 639, 633, 634), (644, 640, 630, 631), (638, 641, 637, 627), (645, 642, 626, 628), (646, 643, 634, 635), (647, 644, 631, 632), (648, 645, 628, 629), (649, 646, 635, 636), (639, 647, 632, 633), (640, 648, 629, 630), (641, 649, 636, 637), (420, 636, 635, 419), (413, 629, 628, 412), (615, 642, 645, 621), (421, 637, 636, 420), (625, 649, 641, 620), (414, 630, 629, 413), (620, 641, 638, 614), (410, 627, 637, 421), (624, 648, 640, 618), (415, 631, 630, 414), (618, 640, 644, 619), (623, 647, 639, 616), (650, 209, 348, 651), (84, 650, 651, 339)])
_uv = me_plane.uv_layers.new(name='UVMap')
_uv.uv.foreach_set('vector', [0.875, 0.9545, 0.875, 1.0, 1.0, 1.0, 1.0, 0.9545, 0.875, 0.04545, 0.875, 0.09091, 1.0, 0.09091, 1.0, 0.04545, 0.875, 0.1364, 0.875, 0.1818, 1.0, 0.1818, 1.0, 0.1364, 0.875, 0.2273, 0.875, 0.2727, 1.0, 0.2727, 1.0, 0.2273, 0.875, 0.3182, 0.875, 0.3636, 1.0, 0.3636, 1.0, 0.3182, 0.875, 0.4091, 0.875, 0.4545, 1.0, 0.4545, 1.0, 0.4091, 0.875, 0.5, 0.875, 0.5455, 1.0, 0.5455, 1.0, 0.5, 0.875, 0.5909, 0.875, 0.6364, 1.0, 0.6364, 1.0, 0.5909, 0.875, 0.6818, 0.875, 0.7273, 1.0, 0.7273, 1.0, 0.6818, 0.875, 0.7727, 0.875, 0.8182, 1.0, 0.8182, 1.0, 0.7727, 0.875, 0.8636, 0.875, 0.9091, 1.0, 0.9091, 1.0, 0.8636, 0.375, 0.8636, 0.375, 0.9091, 0.5, 0.9091, 0.5, 0.8636, 0.375, 0.7727, 0.375, 0.8182, 0.5, 0.8182, 0.5, 0.7727, 0.375, 0.6818, 0.375, 0.7273, 0.5, 0.7273, 0.5, 0.6818, 0.375, 0.5909, 0.375, 0.6364, 0.5, 0.6364, 0.5, 0.5909, 0.375, 0.5, 0.375, 0.5455, 0.5, 0.5455, 0.5, 0.5, 0.375, 0.4091, 0.375, 0.4545, 0.5, 0.4545, 0.5, 0.4091, 0.375, 0.3182, 0.375, 0.3636, 0.5, 0.3636, 0.5, 0.3182, 0.375, 0.2273, 0.375, 0.2727, 0.5, 0.2727, 0.5, 0.2273, 0.375, 0.1364, 0.375, 0.1818, 0.5, 0.1818, 0.5, 0.1364, 0.375, 0.04545, 0.375, 0.09091, 0.5, 0.09091, 0.5, 0.04545, 0.375, 0.9545, 0.375, 1.0, 0.5, 1.0, 0.5, 0.9545, 0.625, 0.8636, 0.625, 0.9091, 0.75, 0.9091, 0.75, 0.8636, 0.625, 0.7727, 0.625, 0.8182, 0.75, 0.8182, 0.75, 0.7727, 0.625, 0.6818, 0.625, 0.7273, 0.75, 0.7273, 0.75, 0.6818, 0.625, 0.5909, 0.625, 0.6364, 0.75, 0.6364, 0.75, 0.5909, 0.625, 0.5, 0.625, 0.5455, 0.75, 0.5455, 0.75, 0.5, 0.625, 0.4091, 0.625, 0.4545, 0.75, 0.4545, 0.75, 0.4091, 0.625, 0.3182, 0.625, 0.3636, 0.75, 0.3636, 0.75, 0.3182, 0.625, 0.2273, 0.625, 0.2727, 0.75, 0.2727, 0.75, 0.2273, 0.625, 0.1364, 0.625, 0.1818, 0.75, 0.1818, 0.75, 0.1364, 0.625, 0.04545, 0.625, 0.09091, 0.75, 0.09091, 0.75, 0.04545, 0.625, 0.9545, 0.625, 1.0, 0.75, 1.0, 0.75, 0.9545, 0.125, 0.9545, 0.125, 1.0, 0.25, 1.0, 0.25, 0.9545, 0.625, 0.5909, 0.75, 0.5909, 0.75, 0.6364, 0.625, 0.6364, 0.125, 0.1364, 0.125, 0.1818, 0.25, 0.1818, 0.25, 0.1364, 0.625, 0.6818, 0.75, 0.6818, 0.75, 0.7273, 0.625, 0.7273, 0.625, 0.7727, 0.75, 0.7727, 0.75, 0.8182, 0.625, 0.8182, 0.125, 0.4091, 0.125, 0.4545, 0.25, 0.4545, 0.25, 0.4091, 0.125, 0.5, 0.125, 0.5455, 0.25, 0.5455, 0.25, 0.5, 0.125, 0.5909, 0.25, 0.6364, 0.25, 0.5909, 0.625, 0.8636, 0.75, 0.8636, 0.75, 0.9091, 0.625, 0.9091, 0.125, 0.7727, 0.125, 0.8182, 0.25, 0.8182, 0.25, 0.7727, 0.125, 0.8636, 0.125, 0.9091, 0.25, 0.9091, 0.25, 0.8636, 0.0, 0.8636, 0.0, 0.9091, 0.125, 0.9091, 0.125, 0.8636, 0.0, 0.8182, 0.0, 0.8636, 0.125, 0.8636, 0.125, 0.8182, 0.125, 0.8182, 0.125, 0.8636, 0.25, 0.8636, 0.25, 0.8182, 0.375, 0.9545, 0.5, 0.9545, 0.5, 1.0, 0.375, 1.0, 0.375, 0.04545, 0.5, 0.04545, 0.5, 0.09091, 0.375, 0.09091, 0.375, 0.1364, 0.5, 0.1364, 0.5, 0.1818, 0.375, 0.1818, 0.375, 0.2273, 0.5, 0.2273, 0.5, 0.2727, 0.375, 0.2727, 0.375, 0.3182, 0.5, 0.3182, 0.5, 0.3636, 0.375, 0.3636, 0.375, 0.4091, 0.5, 0.4091, 0.5, 0.4545, 0.375, 0.4545, 0.375, 0.5, 0.5, 0.5, 0.5, 0.5455, 0.375, 0.5455, 0.0, 0.5455, 0.0, 0.5483, 0.125, 0.5909, 0.125, 0.5455, 0.125, 0.5455, 0.125, 0.5909, 0.25, 0.5909, 0.25, 0.5455, 0.0, 0.5, 0.0, 0.5455, 0.125, 0.5455, 0.125, 0.5, 0.0, 0.4545, 0.0, 0.5, 0.125, 0.5, 0.125, 0.4545, 0.125, 0.4545, 0.125, 0.5, 0.25, 0.5, 0.25, 0.4545, 0.0, 0.4091, 0.0, 0.4545, 0.125, 0.4545, 0.125, 0.4091, 0.375, 0.5909, 0.5, 0.5909, 0.5, 0.6364, 0.375, 0.6364, 0.125, 0.3636, 0.125, 0.4091, 0.25, 0.4091, 0.25, 0.3636, 0.375, 0.6818, 0.5, 0.6818, 0.5, 0.7273, 0.375, 0.7273, 0.375, 0.7727, 0.5, 0.7727, 0.5, 0.8182, 0.375, 0.8182, 0.375, 0.8636, 0.5, 0.8636, 0.5, 0.9091, 0.375, 0.9091, 0.875, 0.8636, 1.0, 0.8636, 1.0, 0.9091, 0.875, 0.9091, 0.875, 0.7727, 1.0, 0.7727, 1.0, 0.8182, 0.875, 0.8182, 0.875, 0.6818, 1.0, 0.6818, 1.0, 0.7273, 0.875, 0.7273, 0.875, 0.5909, 1.0, 0.5909, 1.0, 0.6364, 0.875, 0.6364, 0.0, 0.09091, 0.125, 0.1135, 0.125, 0.09091, 0.125, 0.09091, 0.125, 0.1135, 0.25, 0.1364, 0.25, 0.09091, 0.875, 0.5, 1.0, 0.5, 1.0, 0.5455, 0.875, 0.5455, 0.0, 0.0, 0.125, 0.02594, 0.125, 0.0, 0.125, 0.0, 0.125, 0.02594, 0.25, 0.04545, 0.25, 0.0, 0.0, 0.9545, 0.0, 1.0, 0.125, 1.0, 0.125, 0.9545, 0.0, 0.9091, 0.0, 0.9545, 0.125, 0.9545, 0.125, 0.9091, 0.125, 0.9091, 0.125, 0.9545, 0.25, 0.9545, 0.25, 0.9091, 0.5, 0.9545, 0.5, 1.0, 0.625, 1.0, 0.625, 0.9545, 0.5, 0.9091, 0.5, 0.9545, 0.625, 0.9545, 0.625, 0.9091, 0.625, 0.9091, 0.625, 0.9545, 0.75, 0.9545, 0.75, 0.9091, 0.5, 0.04545, 0.5, 0.09091, 0.625, 0.09091, 0.625, 0.04545, 0.5, 0.0, 0.5, 0.04545, 0.625, 0.04545, 0.625, 0.0, 0.625, 0.0, 0.625, 0.04545, 0.75, 0.04545, 0.75, 0.0, 0.5, 0.1364, 0.5, 0.1818, 0.625, 0.1818, 0.625, 0.1364, 0.5, 0.09091, 0.5, 0.1364, 0.625, 0.1364, 0.625, 0.09091, 0.625, 0.09091, 0.625, 0.1364, 0.75, 0.1364, 0.75, 0.09091, 0.5, 0.2273, 0.5, 0.2727, 0.625, 0.2727, 0.625, 0.2273, 0.5, 0.1818, 0.5, 0.2273, 0.625, 0.2273, 0.625, 0.1818, 0.625, 0.1818, 0.625, 0.2273, 0.75, 0.2273, 0.75, 0.1818, 0.5, 0.3182, 0.5, 0.3636, 0.625, 0.3636, 0.625, 0.3182, 0.5, 0.2727, 0.5, 0.3182, 0.625, 0.3182, 0.625, 0.2727, 0.625, 0.2727, 0.625, 0.3182, 0.75, 0.3182, 0.75, 0.2727, 0.5, 0.4091, 0.5, 0.4545, 0.625, 0.4545, 0.625, 0.4091, 0.5, 0.3636, 0.5, 0.4091, 0.625, 0.4091, 0.625, 0.3636, 0.625, 0.3636, 0.625, 0.4091, 0.75, 0.4091, 0.75, 0.3636, 0.5, 0.5, 0.5, 0.5455, 0.625, 0.5455, 0.625, 0.5, 0.5, 0.4545, 0.5, 0.5, 0.625, 0.5, 0.625, 0.4545, 0.625, 0.4545, 0.625, 0.5, 0.75, 0.5, 0.75, 0.4545, 0.5, 0.5909, 0.5, 0.6364, 0.625, 0.6364, 0.625, 0.5909, 0.5, 0.5455, 0.5, 0.5909, 0.625, 0.5909, 0.625, 0.5455, 0.625, 0.5455, 0.625, 0.5909, 0.75, 0.5909, 0.75, 0.5455, 0.5, 0.6818, 0.5, 0.7273, 0.625, 0.7273, 0.625, 0.6818, 0.5, 0.6364, 0.5, 0.6818, 0.625, 0.6818, 0.625, 0.6364, 0.625, 0.6364, 0.625, 0.6818, 0.75, 0.6818, 0.75, 0.6364, 0.5, 0.7727, 0.5, 0.8182, 0.625, 0.8182, 0.625, 0.7727, 0.5, 0.7273, 0.5, 0.7727, 0.625, 0.7727, 0.625, 0.7273, 0.625, 0.7273, 0.625, 0.7727, 0.75, 0.7727, 0.75, 0.7273, 0.5, 0.8636, 0.5, 0.9091, 0.625, 0.9091, 0.625, 0.8636, 0.5, 0.8182, 0.5, 0.8636, 0.625, 0.8636, 0.625, 0.8182, 0.625, 0.8182, 0.625, 0.8636, 0.75, 0.8636, 0.75, 0.8182, 0.25, 0.9545, 0.25, 1.0, 0.375, 1.0, 0.375, 0.9545, 0.25, 0.9091, 0.25, 0.9545, 0.375, 0.9545, 0.375, 0.9091, 0.375, 0.9091, 0.375, 0.9545, 0.5, 0.9545, 0.5, 0.9091, 0.25, 0.04545, 0.25, 0.09091, 0.375, 0.09091, 0.375, 0.04545, 0.25, 0.0, 0.25, 0.04545, 0.375, 0.04545, 0.375, 0.0, 0.375, 0.0, 0.375, 0.04545, 0.5, 0.04545, 0.5, 0.0, 0.25, 0.1364, 0.25, 0.1818, 0.375, 0.1818, 0.375, 0.1364, 0.25, 0.09091, 0.25, 0.1364, 0.375, 0.1364, 0.375, 0.09091, 0.375, 0.09091, 0.375, 0.1364, 0.5, 0.1364, 0.5, 0.09091, 0.25, 0.2273, 0.25, 0.2727, 0.375, 0.2727, 0.375, 0.2273, 0.25, 0.1818, 0.25, 0.2273, 0.375, 0.2273, 0.375, 0.1818, 0.375, 0.1818, 0.375, 0.2273, 0.5, 0.2273, 0.5, 0.1818, 0.25, 0.3182, 0.25, 0.3636, 0.375, 0.3636, 0.375, 0.3182, 0.25, 0.2727, 0.25, 0.3182, 0.375, 0.3182, 0.375, 0.2727, 0.375, 0.2727, 0.375, 0.3182, 0.5, 0.3182, 0.5, 0.2727, 0.25, 0.4091, 0.25, 0.4545, 0.375, 0.4545, 0.375, 0.4091, 0.25, 0.3636, 0.25, 0.4091, 0.375, 0.4091, 0.375, 0.3636, 0.375, 0.3636, 0.375, 0.4091, 0.5, 0.4091, 0.5, 0.3636, 0.25, 0.5, 0.25, 0.5455, 0.375, 0.5455, 0.375, 0.5, 0.25, 0.4545, 0.25, 0.5, 0.375, 0.5, 0.375, 0.4545, 0.375, 0.4545, 0.375, 0.5, 0.5, 0.5, 0.5, 0.4545, 0.25, 0.5909, 0.25, 0.6364, 0.375, 0.6364, 0.375, 0.5909, 0.25, 0.5455, 0.25, 0.5909, 0.375, 0.5909, 0.375, 0.5455, 0.375, 0.5455, 0.375, 0.5909, 0.5, 0.5909, 0.5, 0.5455, 0.25, 0.6818, 0.25, 0.7273, 0.375, 0.7273, 0.375, 0.6818, 0.25, 0.6364, 0.25, 0.6818, 0.375, 0.6818, 0.375, 0.6364, 0.375, 0.6364, 0.375, 0.6818, 0.5, 0.6818, 0.5, 0.6364, 0.25, 0.7727, 0.25, 0.8182, 0.375, 0.8182, 0.375, 0.7727, 0.25, 0.7273, 0.25, 0.7727, 0.375, 0.7727, 0.375, 0.7273, 0.375, 0.7273, 0.375, 0.7727, 0.5, 0.7727, 0.5, 0.7273, 0.25, 0.8636, 0.25, 0.9091, 0.375, 0.9091, 0.375, 0.8636, 0.25, 0.8182, 0.25, 0.8636, 0.375, 0.8636, 0.375, 0.8182, 0.375, 0.8182, 0.375, 0.8636, 0.5, 0.8636, 0.5, 0.8182, 0.75, 0.8636, 0.75, 0.9091, 0.875, 0.9091, 0.875, 0.8636, 0.75, 0.8182, 0.75, 0.8636, 0.875, 0.8636, 0.875, 0.8182, 0.875, 0.8182, 0.875, 0.8636, 1.0, 0.8636, 1.0, 0.8182, 0.75, 0.7727, 0.75, 0.8182, 0.875, 0.8182, 0.875, 0.7727, 0.75, 0.7273, 0.75, 0.7727, 0.875, 0.7727, 0.875, 0.7273, 0.875, 0.7273, 0.875, 0.7727, 1.0, 0.7727, 1.0, 0.7273, 0.75, 0.6818, 0.75, 0.7273, 0.875, 0.7273, 0.875, 0.6818, 0.75, 0.6364, 0.75, 0.6818, 0.875, 0.6818, 0.875, 0.6364, 0.875, 0.6364, 0.875, 0.6818, 1.0, 0.6818, 1.0, 0.6364, 0.75, 0.5909, 0.75, 0.6364, 0.875, 0.6364, 0.875, 0.5909, 0.75, 0.5455, 0.75, 0.5909, 0.875, 0.5909, 0.875, 0.5455, 0.875, 0.5455, 0.875, 0.5909, 1.0, 0.5909, 1.0, 0.5455, 0.75, 0.5, 0.75, 0.5455, 0.875, 0.5455, 0.875, 0.5, 0.75, 0.4545, 0.75, 0.5, 0.875, 0.5, 0.875, 0.4545, 0.875, 0.4545, 0.875, 0.5, 1.0, 0.5, 1.0, 0.4545, 0.75, 0.4091, 0.75, 0.4545, 0.875, 0.4545, 0.875, 0.4091, 0.75, 0.3636, 0.75, 0.4091, 0.875, 0.4091, 0.875, 0.3636, 0.875, 0.3636, 0.875, 0.4091, 1.0, 0.4091, 1.0, 0.3636, 0.75, 0.3182, 0.75, 0.3636, 0.875, 0.3636, 0.875, 0.3182, 0.75, 0.2727, 0.75, 0.3182, 0.875, 0.3182, 0.875, 0.2727, 0.875, 0.2727, 0.875, 0.3182, 1.0, 0.3182, 1.0, 0.2727, 0.75, 0.2273, 0.75, 0.2727, 0.875, 0.2727, 0.875, 0.2273, 0.75, 0.1818, 0.75, 0.2273, 0.875, 0.2273, 0.875, 0.1818, 0.875, 0.1818, 0.875, 0.2273, 1.0, 0.2273, 1.0, 0.1818, 0.75, 0.1364, 0.75, 0.1818, 0.875, 0.1818, 0.875, 0.1364, 0.75, 0.09091, 0.75, 0.1364, 0.875, 0.1364, 0.875, 0.09091, 0.875, 0.09091, 0.875, 0.1364, 1.0, 0.1364, 1.0, 0.09091, 0.75, 0.04545, 0.75, 0.09091, 0.875, 0.09091, 0.875, 0.04545, 0.75, 0.0, 0.75, 0.04545, 0.875, 0.04545, 0.875, 0.0, 0.875, 0.0, 0.875, 0.04545, 1.0, 0.04545, 1.0, 0.0, 0.75, 0.9545, 0.75, 1.0, 0.875, 1.0, 0.875, 0.9545, 0.75, 0.9091, 0.75, 0.9545, 0.875, 0.9545, 0.875, 0.9091, 0.875, 0.9091, 0.875, 0.9545, 1.0, 0.9545, 1.0, 0.9091, 0.125, 0.06439, 0.125, 0.09091, 0.25, 0.09091, 0.25, 0.04545, 0.875, 0.4091, 1.0, 0.4091, 1.0, 0.4545, 0.875, 0.4545, 0.875, 0.3182, 1.0, 0.3182, 1.0, 0.3636, 0.875, 0.3636, 0.875, 0.2273, 1.0, 0.2273, 1.0, 0.2727, 0.875, 0.2727, 0.875, 0.1364, 1.0, 0.1364, 1.0, 0.1818, 0.875, 0.1818, 0.0, 0.09091, 0.125, 0.09091, 0.125, 0.06439, 0.125, 0.1818, 0.125, 0.1364, 0.004548, 0.1364, 0.0445, 0.1514, 0.25, 0.2273, 0.25, 0.1818, 0.125, 0.1818, 0.0, 0.4091, 0.125, 0.4091, 0.125, 0.3636, 0.125, 0.3636, 0.25, 0.3636, 0.25, 0.3182, 0.625, 0.5, 0.75, 0.5, 0.75, 0.5455, 0.625, 0.5455, 0.875, 0.04545, 1.0, 0.04545, 1.0, 0.09091, 0.875, 0.09091, 0.875, 0.9545, 1.0, 0.9545, 1.0, 1.0, 0.875, 1.0, 0.125, 0.7727, 0.25, 0.7727, 0.25, 0.7273, 0.0, 0.8182, 0.125, 0.8182, 0.125, 0.7727, 0.625, 0.4091, 0.75, 0.4091, 0.75, 0.4545, 0.625, 0.4545, 0.625, 0.3182, 0.75, 0.3182, 0.75, 0.3636, 0.625, 0.3636, 0.625, 0.2273, 0.75, 0.2273, 0.75, 0.2727, 0.625, 0.2727, 0.625, 0.1364, 0.75, 0.1364, 0.75, 0.1818, 0.625, 0.1818, 0.625, 0.04545, 0.75, 0.04545, 0.75, 0.09091, 0.625, 0.09091, 0.625, 0.9545, 0.75, 0.9545, 0.75, 1.0, 0.625, 1.0, 0.125, 0.9545, 0.25, 0.9545, 0.25, 1.0, 0.125, 1.0, 0.125, 0.1364, 0.25, 0.1364, 0.25, 0.1818, 0.125, 0.1818, 0.125, 0.4091, 0.25, 0.4091, 0.25, 0.4545, 0.125, 0.4545, 0.125, 0.5, 0.25, 0.5, 0.25, 0.5455, 0.125, 0.5455, 0.125, 0.5909, 0.25, 0.5909, 0.25, 0.6364, 0.125, 0.7727, 0.25, 0.7727, 0.25, 0.8182, 0.125, 0.8182, 0.125, 0.8636, 0.25, 0.8636, 0.25, 0.9091, 0.125, 0.9091, 0.0, 0.8636, 0.125, 0.8636, 0.125, 0.9091, 0.0, 0.9091, 0.0, 0.8182, 0.125, 0.8182, 0.125, 0.8636, 0.0, 0.8636, 0.125, 0.8182, 0.25, 0.8182, 0.25, 0.8636, 0.125, 0.8636, 0.0, 0.5455, 0.125, 0.5455, 0.125, 0.5909, 0.0, 0.5483, 0.125, 0.5455, 0.25, 0.5455, 0.25, 0.5909, 0.125, 0.5909, 0.0, 0.5, 0.125, 0.5, 0.125, 0.5455, 0.0, 0.5455, 0.0, 0.4545, 0.125, 0.4545, 0.125, 0.5, 0.0, 0.5, 0.125, 0.4545, 0.25, 0.4545, 0.25, 0.5, 0.125, 0.5, 0.0, 0.4091, 0.125, 0.4091, 0.125, 0.4545, 0.0, 0.4545, 0.125, 0.3636, 0.25, 0.3636, 0.25, 0.4091, 0.125, 0.4091, 0.0, 0.09091, 0.125, 0.09091, 0.125, 0.1135, 0.125, 0.09091, 0.25, 0.09091, 0.25, 0.1364, 0.125, 0.1135, 0.0, 0.0, 0.125, 0.0, 0.125, 0.02594, 0.125, 0.0, 0.25, 0.0, 0.25, 0.04545, 0.125, 0.02594, 0.0, 0.9545, 0.125, 0.9545, 0.125, 1.0, 0.0, 1.0, 0.0, 0.9091, 0.125, 0.9091, 0.125, 0.9545, 0.0, 0.9545, 0.125, 0.9091, 0.25, 0.9091, 0.25, 0.9545, 0.125, 0.9545, 0.5, 0.9545, 0.625, 0.9545, 0.625, 1.0, 0.5, 1.0, 0.5, 0.9091, 0.625, 0.9091, 0.625, 0.9545, 0.5, 0.9545, 0.625, 0.9091, 0.75, 0.9091, 0.75, 0.9545, 0.625, 0.9545, 0.5, 0.04545, 0.625, 0.04545, 0.625, 0.09091, 0.5, 0.09091, 0.5, 0.0, 0.625, 0.0, 0.625, 0.04545, 0.5, 0.04545, 0.625, 0.0, 0.75, 0.0, 0.75, 0.04545, 0.625, 0.04545, 0.5, 0.1364, 0.625, 0.1364, 0.625, 0.1818, 0.5, 0.1818, 0.5, 0.09091, 0.625, 0.09091, 0.625, 0.1364, 0.5, 0.1364, 0.625, 0.09091, 0.75, 0.09091, 0.75, 0.1364, 0.625, 0.1364, 0.5, 0.2273, 0.625, 0.2273, 0.625, 0.2727, 0.5, 0.2727, 0.5, 0.1818, 0.625, 0.1818, 0.625, 0.2273, 0.5, 0.2273, 0.625, 0.1818, 0.75, 0.1818, 0.75, 0.2273, 0.625, 0.2273, 0.5, 0.3182, 0.625, 0.3182, 0.625, 0.3636, 0.5, 0.3636, 0.5, 0.2727, 0.625, 0.2727, 0.625, 0.3182, 0.5, 0.3182, 0.625, 0.2727, 0.75, 0.2727, 0.75, 0.3182, 0.625, 0.3182, 0.5, 0.4091, 0.625, 0.4091, 0.625, 0.4545, 0.5, 0.4545, 0.5, 0.3636, 0.625, 0.3636, 0.625, 0.4091, 0.5, 0.4091, 0.625, 0.3636, 0.75, 0.3636, 0.75, 0.4091, 0.625, 0.4091, 0.5, 0.5, 0.625, 0.5, 0.625, 0.5455, 0.5, 0.5455, 0.5, 0.4545, 0.625, 0.4545, 0.625, 0.5, 0.5, 0.5, 0.625, 0.4545, 0.75, 0.4545, 0.75, 0.5, 0.625, 0.5, 0.5, 0.5909, 0.625, 0.5909, 0.625, 0.6364, 0.5, 0.6364, 0.5, 0.5455, 0.625, 0.5455, 0.625, 0.5909, 0.5, 0.5909, 0.625, 0.5455, 0.75, 0.5455, 0.75, 0.5909, 0.625, 0.5909, 0.5, 0.6818, 0.625, 0.6818, 0.625, 0.7273, 0.5, 0.7273, 0.5, 0.6364, 0.625, 0.6364, 0.625, 0.6818, 0.5, 0.6818, 0.625, 0.6364, 0.75, 0.6364, 0.75, 0.6818, 0.625, 0.6818, 0.5, 0.7727, 0.625, 0.7727, 0.625, 0.8182, 0.5, 0.8182, 0.5, 0.7273, 0.625, 0.7273, 0.625, 0.7727, 0.5, 0.7727, 0.625, 0.7273, 0.75, 0.7273, 0.75, 0.7727, 0.625, 0.7727, 0.5, 0.8636, 0.625, 0.8636, 0.625, 0.9091, 0.5, 0.9091, 0.5, 0.8182, 0.625, 0.8182, 0.625, 0.8636, 0.5, 0.8636, 0.625, 0.8182, 0.75, 0.8182, 0.75, 0.8636, 0.625, 0.8636, 0.25, 0.9545, 0.375, 0.9545, 0.375, 1.0, 0.25, 1.0, 0.25, 0.9091, 0.375, 0.9091, 0.375, 0.9545, 0.25, 0.9545, 0.375, 0.9091, 0.5, 0.9091, 0.5, 0.9545, 0.375, 0.9545, 0.25, 0.04545, 0.375, 0.04545, 0.375, 0.09091, 0.25, 0.09091, 0.25, 0.0, 0.375, 0.0, 0.375, 0.04545, 0.25, 0.04545, 0.375, 0.0, 0.5, 0.0, 0.5, 0.04545, 0.375, 0.04545, 0.25, 0.1364, 0.375, 0.1364, 0.375, 0.1818, 0.25, 0.1818, 0.25, 0.09091, 0.375, 0.09091, 0.375, 0.1364, 0.25, 0.1364, 0.375, 0.09091, 0.5, 0.09091, 0.5, 0.1364, 0.375, 0.1364, 0.25, 0.2273, 0.375, 0.2273, 0.375, 0.2727, 0.25, 0.2727, 0.25, 0.1818, 0.375, 0.1818, 0.375, 0.2273, 0.25, 0.2273, 0.375, 0.1818, 0.5, 0.1818, 0.5, 0.2273, 0.375, 0.2273, 0.25, 0.3182, 0.375, 0.3182, 0.375, 0.3636, 0.25, 0.3636, 0.25, 0.2727, 0.375, 0.2727, 0.375, 0.3182, 0.25, 0.3182, 0.375, 0.2727, 0.5, 0.2727, 0.5, 0.3182, 0.375, 0.3182, 0.25, 0.4091, 0.375, 0.4091, 0.375, 0.4545, 0.25, 0.4545, 0.25, 0.3636, 0.375, 0.3636, 0.375, 0.4091, 0.25, 0.4091, 0.375, 0.3636, 0.5, 0.3636, 0.5, 0.4091, 0.375, 0.4091, 0.25, 0.5, 0.375, 0.5, 0.375, 0.5455, 0.25, 0.5455, 0.25, 0.4545, 0.375, 0.4545, 0.375, 0.5, 0.25, 0.5, 0.375, 0.4545, 0.5, 0.4545, 0.5, 0.5, 0.375, 0.5, 0.25, 0.5909, 0.375, 0.5909, 0.375, 0.6364, 0.25, 0.6364, 0.25, 0.5455, 0.375, 0.5455, 0.375, 0.5909, 0.25, 0.5909, 0.375, 0.5455, 0.5, 0.5455, 0.5, 0.5909, 0.375, 0.5909, 0.25, 0.6818, 0.375, 0.6818, 0.375, 0.7273, 0.25, 0.7273, 0.25, 0.6364, 0.375, 0.6364, 0.375, 0.6818, 0.25, 0.6818, 0.375, 0.6364, 0.5, 0.6364, 0.5, 0.6818, 0.375, 0.6818, 0.25, 0.7727, 0.375, 0.7727, 0.375, 0.8182, 0.25, 0.8182, 0.25, 0.7273, 0.375, 0.7273, 0.375, 0.7727, 0.25, 0.7727, 0.375, 0.7273, 0.5, 0.7273, 0.5, 0.7727, 0.375, 0.7727, 0.25, 0.8636, 0.375, 0.8636, 0.375, 0.9091, 0.25, 0.9091, 0.25, 0.8182, 0.375, 0.8182, 0.375, 0.8636, 0.25, 0.8636, 0.375, 0.8182, 0.5, 0.8182, 0.5, 0.8636, 0.375, 0.8636, 0.75, 0.8636, 0.875, 0.8636, 0.875, 0.9091, 0.75, 0.9091, 0.75, 0.8182, 0.875, 0.8182, 0.875, 0.8636, 0.75, 0.8636, 0.875, 0.8182, 1.0, 0.8182, 1.0, 0.8636, 0.875, 0.8636, 0.75, 0.7727, 0.875, 0.7727, 0.875, 0.8182, 0.75, 0.8182, 0.75, 0.7273, 0.875, 0.7273, 0.875, 0.7727, 0.75, 0.7727, 0.875, 0.7273, 1.0, 0.7273, 1.0, 0.7727, 0.875, 0.7727, 0.75, 0.6818, 0.875, 0.6818, 0.875, 0.7273, 0.75, 0.7273, 0.75, 0.6364, 0.875, 0.6364, 0.875, 0.6818, 0.75, 0.6818, 0.875, 0.6364, 1.0, 0.6364, 1.0, 0.6818, 0.875, 0.6818, 0.75, 0.5909, 0.875, 0.5909, 0.875, 0.6364, 0.75, 0.6364, 0.75, 0.5455, 0.875, 0.5455, 0.875, 0.5909, 0.75, 0.5909, 0.875, 0.5455, 1.0, 0.5455, 1.0, 0.5909, 0.875, 0.5909, 0.75, 0.5, 0.875, 0.5, 0.875, 0.5455, 0.75, 0.5455, 0.75, 0.4545, 0.875, 0.4545, 0.875, 0.5, 0.75, 0.5, 0.875, 0.4545, 1.0, 0.4545, 1.0, 0.5, 0.875, 0.5, 0.75, 0.4091, 0.875, 0.4091, 0.875, 0.4545, 0.75, 0.4545, 0.75, 0.3636, 0.875, 0.3636, 0.875, 0.4091, 0.75, 0.4091, 0.875, 0.3636, 1.0, 0.3636, 1.0, 0.4091, 0.875, 0.4091, 0.75, 0.3182, 0.875, 0.3182, 0.875, 0.3636, 0.75, 0.3636, 0.75, 0.2727, 0.875, 0.2727, 0.875, 0.3182, 0.75, 0.3182, 0.875, 0.2727, 1.0, 0.2727, 1.0, 0.3182, 0.875, 0.3182, 0.75, 0.2273, 0.875, 0.2273, 0.875, 0.2727, 0.75, 0.2727, 0.75, 0.1818, 0.875, 0.1818, 0.875, 0.2273, 0.75, 0.2273, 0.875, 0.1818, 1.0, 0.1818, 1.0, 0.2273, 0.875, 0.2273, 0.75, 0.1364, 0.875, 0.1364, 0.875, 0.1818, 0.75, 0.1818, 0.75, 0.09091, 0.875, 0.09091, 0.875, 0.1364, 0.75, 0.1364, 0.875, 0.09091, 1.0, 0.09091, 1.0, 0.1364, 0.875, 0.1364, 0.75, 0.04545, 0.875, 0.04545, 0.875, 0.09091, 0.75, 0.09091, 0.75, 0.0, 0.875, 0.0, 0.875, 0.04545, 0.75, 0.04545, 0.875, 0.0, 1.0, 0.0, 1.0, 0.04545, 0.875, 0.04545, 0.75, 0.9545, 0.875, 0.9545, 0.875, 1.0, 0.75, 1.0, 0.75, 0.9091, 0.875, 0.9091, 0.875, 0.9545, 0.75, 0.9545, 0.875, 0.9091, 1.0, 0.9091, 1.0, 0.9545, 0.875, 0.9545, 0.125, 0.06439, 0.25, 0.04545, 0.25, 0.09091, 0.125, 0.09091, 0.0, 0.09091, 0.125, 0.06439, 0.125, 0.09091, 0.125, 0.1364, 0.125, 0.1818, 0.0444, 0.1514, 0.004548, 0.1364, 0.25, 0.2273, 0.125, 0.1818, 0.25, 0.1818, 0.0, 0.4091, 0.125, 0.3636, 0.125, 0.4091, 0.125, 0.3636, 0.25, 0.3182, 0.25, 0.3636, 0.125, 0.7727, 0.25, 0.7273, 0.25, 0.7727, 0.0, 0.8182, 0.125, 0.7727, 0.125, 0.8182, 0.0, 0.4091, 0.125, 0.3636, 0.125, 0.3636, 0.0, 0.4091, 0.125, 1.0, 0.125, 1.0, 0.0, 1.0, 0.0, 1.0, 0.0, 0.9091, 0.0, 0.8636, 0.0, 0.8636, 0.0, 0.9091, 1.0, 1.0, 1.0, 1.0, 0.875, 1.0, 0.875, 1.0, 0.125, 0.3636, 0.25, 0.3182, 0.25, 0.3182, 0.125, 0.3636, 0.0, 0.9545, 0.0, 0.9091, 0.0, 0.9091, 0.0, 0.9545, 0.625, 0.0, 0.75, 0.0, 0.75, 0.0, 0.625, 0.0, 0.0, 0.8636, 0.0, 0.8182, 0.0, 0.8182, 0.0, 0.8636, 0.125, 0.1364, 0.25, 0.1364, 0.25, 0.1364, 0.125, 0.1364, 0.875, 1.0, 0.875, 1.0, 0.75, 1.0, 0.75, 1.0, 0.25, 0.6364, 0.125, 0.5909, 0.125, 0.5909, 0.25, 0.6364, 0.25, 0.0, 0.375, 0.0, 0.375, 0.0, 0.25, 0.0, 0.125, 0.5909, 0.0, 0.5483, 0.0, 0.5483, 0.125, 0.5909, 0.75, 1.0, 0.75, 1.0, 0.625, 1.0, 0.625, 1.0, 0.0, 0.5455, 0.0, 0.5, 0.0, 0.5, 0.0, 0.5455, 0.375, 0.0, 0.5, 0.0, 0.5, 0.0, 0.375, 0.0, 0.125, 0.7727, 0.25, 0.7273, 0.25, 0.7273, 0.125, 0.7727, 0.0, 0.5483, 0.0, 0.5455, 0.0, 0.5455, 0.0, 0.5483, 0.0, 0.4545, 0.0, 0.4091, 0.0, 0.4091, 0.0, 0.4545, 0.625, 1.0, 0.625, 1.0, 0.5, 1.0, 0.5, 1.0, 0.0, 0.8182, 0.125, 0.7727, 0.125, 0.7727, 0.0, 0.8182, 0.0, 0.5, 0.0, 0.4545, 0.0, 0.4545, 0.0, 0.5, 0.0, 0.0, 0.125, 0.0, 0.125, 0.0, 0.0, 0.0, 1.0, 0.0, 1.0, 0.04545, 1.0, 0.04545, 1.0, 0.0, 0.125, 0.0, 0.25, 0.0, 0.25, 0.0, 0.125, 0.0, 1.0, 0.09091, 1.0, 0.1364, 1.0, 0.1364, 1.0, 0.09091, 1.0, 0.04545, 1.0, 0.09091, 1.0, 0.09091, 1.0, 0.04545, 1.0, 0.1818, 1.0, 0.2273, 1.0, 0.2273, 1.0, 0.1818, 1.0, 0.1364, 1.0, 0.1818, 1.0, 0.1818, 1.0, 0.1364, 1.0, 0.2727, 1.0, 0.3182, 1.0, 0.3182, 1.0, 0.2727, 0.25, 0.3182, 0.25, 0.2727, 0.25, 0.2727, 0.25, 0.3182, 1.0, 0.2273, 1.0, 0.2727, 1.0, 0.2727, 1.0, 0.2273, 1.0, 0.3636, 1.0, 0.4091, 1.0, 0.4091, 1.0, 0.3636, 0.25, 0.2727, 0.25, 0.2273, 0.25, 0.2273, 0.25, 0.2727, 1.0, 0.3182, 1.0, 0.3636, 1.0, 0.3636, 1.0, 0.3182, 1.0, 0.4545, 1.0, 0.5, 1.0, 0.5, 1.0, 0.4545, 1.0, 0.4091, 1.0, 0.4545, 1.0, 0.4545, 1.0, 0.4091, 0.125, 0.06439, 0.25, 0.04545, 0.25, 0.04545, 0.125, 0.06439, 1.0, 0.5455, 1.0, 0.5909, 1.0, 0.5909, 1.0, 0.5455, 1.0, 0.5, 1.0, 0.5455, 1.0, 0.5455, 1.0, 0.5, 0.125, 0.02594, 0.0, 0.0, 0.0, 0.0, 0.125, 0.02594, 1.0, 0.6364, 1.0, 0.6818, 1.0, 0.6818, 1.0, 0.6364, 0.25, 0.6818, 0.25, 0.6364, 0.25, 0.6364, 0.25, 0.6818, 1.0, 0.5909, 1.0, 0.6364, 1.0, 0.6364, 1.0, 0.5909, 0.125, 0.1135, 0.0, 0.09091, 0.0, 0.09091, 0.125, 0.1135, 1.0, 0.7273, 1.0, 0.7727, 1.0, 0.7727, 1.0, 0.7273, 1.0, 0.6818, 1.0, 0.7273, 1.0, 0.7273, 1.0, 0.6818, 0.25, 0.04545, 0.125, 0.02594, 0.125, 0.02594, 0.25, 0.04545, 1.0, 0.8182, 1.0, 0.8636, 1.0, 0.8636, 1.0, 0.8182, 0.25, 0.7273, 0.25, 0.6818, 0.25, 0.6818, 0.25, 0.7273, 1.0, 0.7727, 1.0, 0.8182, 1.0, 0.8182, 1.0, 0.7727, 0.25, 0.1364, 0.125, 0.1135, 0.125, 0.1135, 0.25, 0.1364, 1.0, 0.8636, 1.0, 0.9091, 1.0, 0.9091, 1.0, 0.8636, 0.0, 0.09091, 0.125, 0.06439, 0.125, 0.06439, 0.0, 0.09091, 0.004548, 0.1364, 0.125, 0.1364, 0.125, 0.1364, 0.004548, 0.1364, 0.75, 0.0, 0.875, 0.0, 0.875, 0.0, 0.75, 0.0, 0.5, 1.0, 0.5, 1.0, 0.375, 1.0, 0.375, 1.0, 1.0, 0.9091, 1.0, 0.9545, 1.0, 0.9545, 1.0, 0.9091, 0.875, 0.0, 1.0, 0.0, 1.0, 0.0, 0.875, 0.0, 0.25, 1.0, 0.25, 1.0, 0.125, 1.0, 0.125, 1.0, 0.375, 1.0, 0.375, 1.0, 0.25, 1.0, 0.25, 1.0, 0.25, 0.2273, 0.125, 0.1818, 0.125, 0.1818, 0.25, 0.2273, 1.0, 0.9545, 1.0, 1.0, 1.0, 1.0, 1.0, 0.9545, 0.0, 1.0, 0.0, 0.9545, 0.0, 0.9545, 0.0, 1.0, 0.5, 0.0, 0.625, 0.0, 0.625, 0.0, 0.5, 0.0, 0.0, 0.0, 0.0, 0.0, 0.0, 0.0, 0.0, 0.0, 0.0, 0.0, 0.0, 0.0, 0.0, 0.0, 0.0, 0.0, 0.0, 0.0, 0.0, 0.0, 0.0, 0.0, 0.0, 0.0, 0.0, 0.0, 0.0, 0.0, 0.0, 0.0, 0.0, 0.0, 0.0, 0.0, 0.0, 0.0, 0.0, 0.0, 0.0, 0.0, 0.0, 0.0, 0.0, 0.0, 0.0, 0.0, 0.0, 0.0, 0.0, 0.0, 0.0, 0.0, 0.0, 0.0, 0.0, 0.0, 0.0, 0.0, 0.0, 0.0, 0.0, 0.0, 0.0, 0.0, 0.0, 0.0, 0.0, 0.0, 0.0, 0.0, 0.0, 0.0, 0.0, 0.0, 0.0, 0.0, 0.0, 0.0, 0.0, 0.0, 0.0, 0.0, 0.0, 0.0, 0.0, 0.0, 0.0, 0.0, 0.0, 0.0, 0.0, 0.0, 0.0, 0.0, 0.0, 0.0, 0.0, 0.0, 0.0, 0.0, 0.0, 0.0, 0.0, 0.0, 0.0, 0.0, 0.0, 0.0, 0.0, 0.0, 0.0, 0.0, 0.0, 0.0, 0.0, 0.0, 0.0, 0.0, 0.0, 0.0, 0.0, 0.0, 0.0, 0.0, 0.0, 0.0, 0.0, 0.0, 0.0, 0.0, 0.0, 0.0, 0.0, 0.0, 0.0, 0.0, 0.0, 0.0, 0.0, 0.0, 0.0, 0.0, 0.0, 0.0, 0.0, 0.0, 0.0, 0.0, 0.0, 0.0, 0.0, 0.0, 0.0, 0.0, 0.0, 0.0, 0.0, 0.0, 0.0, 0.0, 0.0, 0.0, 0.0, 0.0, 0.0, 0.0, 0.0, 0.0, 0.0, 0.0, 0.0, 0.0, 0.0, 0.0, 0.0, 0.0, 0.0, 0.0, 0.0, 0.0, 0.0, 0.0, 0.0, 0.0, 0.0, 0.0, 0.0, 0.0, 0.0, 0.0, 0.0, 0.0, 0.0, 0.0, 0.0, 0.0, 0.0, 0.0, 0.0, 0.0, 0.0, 0.0, 0.0, 0.0, 0.0, 0.0, 0.0, 0.0, 0.0, 0.0, 0.0, 0.0, 0.0, 0.0, 0.0, 0.0, 0.0, 0.0, 0.0, 0.0, 0.0, 0.0, 0.0, 0.0, 0.0, 0.0, 0.0, 0.0, 0.0, 0.0, 0.0, 0.0, 0.0, 0.0, 0.0, 0.0, 0.0, 0.0, 0.0, 0.0, 0.0, 0.0, 0.0, 0.0, 0.0, 0.0, 0.0, 0.0, 0.0, 0.0, 0.0, 0.0, 0.0, 0.0, 0.0, 0.0, 0.0, 0.0, 0.0, 0.0, 0.0, 0.0, 0.0, 0.0, 0.0, 0.0, 0.0, 0.0, 0.0, 0.0, 0.0, 0.0, 0.0, 0.0, 0.0, 0.0, 0.0, 0.0, 0.0, 0.0, 0.0, 0.0, 0.0, 0.0, 0.0, 0.0, 0.0, 0.0, 0.0, 0.0, 0.0, 0.0, 0.0, 0.0, 0.0, 0.0, 0.0, 0.0, 0.0, 0.0, 0.0, 0.0, 0.0, 0.0, 0.0, 0.0, 0.0, 0.0, 0.0, 0.0, 0.0, 0.0, 0.0, 0.0, 0.0, 0.0, 0.0, 0.0, 0.0, 0.0, 0.0, 0.0, 0.0, 0.0, 0.0, 0.0, 0.0, 0.0, 0.0, 0.0, 0.0, 0.0, 0.0, 0.0, 0.0, 0.0, 0.0, 0.0, 0.0, 0.0, 0.0, 0.0, 0.0, 0.0, 0.0, 0.0, 0.0, 0.0, 0.0, 0.0, 0.0, 0.0, 0.0, 0.0, 0.0, 0.0, 0.0, 0.0, 0.0, 0.0, 0.0, 0.0, 0.0, 0.0, 0.0, 0.0, 0.0, 0.0, 0.0, 0.0, 0.0, 0.0, 0.0, 0.0, 0.0, 0.0, 0.0, 0.0, 0.0, 0.0, 0.0, 0.0, 0.0, 0.0, 0.0, 0.0, 0.0, 0.0, 0.0, 0.0, 0.0, 0.0, 0.0, 0.0, 0.0, 0.0, 0.0, 0.0, 0.0, 0.0, 0.0, 0.0, 0.0, 0.0, 0.0, 0.0, 0.0, 0.0, 0.0, 0.0, 0.0, 0.0, 0.0, 0.0, 0.0, 0.0, 0.0, 0.0, 0.0, 0.0, 0.0, 0.0, 0.0, 0.0, 0.0, 0.0, 0.0, 0.0, 0.0, 0.0, 0.0, 0.0, 0.0, 0.0, 0.0, 0.0, 0.0, 0.0, 0.0, 0.0, 0.0, 0.0, 0.0, 0.0, 0.0, 0.0, 0.0, 0.0, 0.0, 0.0, 0.0, 0.0, 0.0, 0.0, 0.0, 0.0, 0.0, 0.0, 0.0, 0.0, 0.0, 0.0, 0.0, 0.0, 0.0, 0.0, 0.0, 0.0, 0.0, 0.0, 0.0, 0.0, 0.0, 0.0, 0.0, 0.0, 0.0, 0.0, 0.0, 0.0, 0.0, 0.0, 0.0, 0.0, 0.0, 0.0, 0.0, 0.0, 0.0, 0.0, 0.0, 0.0, 0.0, 0.0, 0.0, 0.0, 0.0, 0.0, 0.0, 0.0, 0.0, 0.0, 0.0, 0.0, 0.0, 0.0, 0.0, 0.0, 0.0, 0.0, 0.0, 0.0, 0.0, 0.0, 0.0, 0.0, 0.0, 0.0, 0.0, 0.0, 0.0, 0.0, 0.0, 0.0, 0.0, 0.0, 0.0, 0.0, 0.0, 0.0, 0.0, 0.0, 0.0, 0.0, 0.0, 0.0, 0.0, 0.0, 0.0, 0.0, 0.0, 0.0, 0.0, 0.0, 0.0, 0.0, 0.0, 0.0, 0.0, 0.0, 0.0, 0.0, 0.0, 0.0, 0.0, 0.0, 0.0, 0.0, 0.0, 0.0, 0.0, 0.0, 0.0, 0.0, 0.0, 0.0, 0.0, 0.0, 0.0, 0.0, 0.0, 0.0, 0.0, 0.0, 0.0, 0.0, 0.0, 0.0, 0.0, 0.0, 0.0, 0.0, 0.0, 0.0, 0.0, 0.0, 0.0, 0.0, 0.0, 0.0, 0.0, 0.0, 0.0, 0.0, 0.0, 0.0, 0.0, 0.0, 0.0, 0.0, 0.0, 0.0, 0.0, 0.0, 0.0, 0.0, 0.0, 0.0, 0.0, 0.0, 0.0, 0.0, 0.0, 0.0, 0.0, 0.0, 0.0, 0.0, 0.0, 0.0, 0.0, 0.0, 0.0, 0.0, 0.0, 0.0, 0.0, 0.0, 0.0, 0.0, 0.0, 0.0, 0.0, 0.0, 0.0, 0.0, 0.0, 0.0, 0.0, 0.0, 0.0, 0.0, 0.0, 0.0, 0.0, 0.0, 0.0, 0.0, 0.0, 0.0, 0.0, 0.0, 0.0, 0.0, 0.0, 0.0, 0.0, 0.0, 0.0, 0.0, 0.0, 0.0, 0.0, 0.0, 0.0, 0.0, 0.0, 0.0, 0.0, 0.0, 0.0, 0.0, 0.0, 0.0, 0.0, 0.0, 0.0, 0.0, 0.0, 0.0, 0.0, 0.0, 0.0, 0.0, 0.0, 0.0, 0.0, 0.0, 0.0, 0.0, 0.0, 0.0, 0.0, 0.0, 0.0, 0.0, 0.0, 0.0, 0.0, 0.0, 0.0, 0.0, 0.0, 0.0, 0.0, 0.0, 0.0, 0.0, 0.0, 0.0, 0.0, 0.0, 0.0, 0.0, 0.0, 0.0, 0.0, 0.0, 0.0, 0.0, 0.0, 0.0, 0.0, 0.0, 0.0, 0.0, 0.0, 0.0, 0.0, 0.0, 0.0, 0.0, 0.0, 0.0, 0.0, 0.0, 0.0, 0.0, 0.0, 0.0, 0.0, 0.0, 0.0, 0.0, 0.0, 0.0, 0.0, 0.0, 0.0, 0.0, 0.0, 0.0, 0.0, 0.0, 0.0, 0.0, 0.0, 0.0, 0.0, 0.0, 0.0, 0.0, 0.0, 0.0, 0.0, 0.0, 0.0, 0.0, 0.0, 0.0, 0.0, 0.0, 0.0, 0.0, 0.0, 0.0, 0.0, 0.0, 0.0, 0.0, 0.0, 0.0, 0.0, 0.0, 0.0, 0.0, 0.0, 0.0, 0.0, 0.0, 0.0, 0.0, 0.0, 0.0, 0.0, 0.0, 0.0, 0.0, 0.0, 0.0, 0.0, 0.0, 0.0, 0.0, 0.0, 0.0, 0.0, 0.0, 0.0, 0.0, 0.0, 0.0, 0.0, 0.0, 0.0, 0.0, 0.0, 0.0, 0.0, 0.0, 0.0, 0.0, 0.0, 0.0, 0.0, 0.0, 0.0, 0.0, 0.0, 0.0, 0.0, 0.0, 0.0, 0.0, 0.0, 0.0, 0.0, 0.0, 0.0, 0.0, 0.0, 0.0, 0.0, 0.0, 0.0, 0.0, 0.0, 0.0, 0.0, 0.0, 0.0, 0.0, 0.0, 0.0, 0.0, 0.0, 0.0, 0.0, 0.0, 0.0, 0.0, 0.0, 0.0, 0.0, 0.0, 0.0, 0.0, 0.0, 0.0, 0.0, 0.0, 0.0, 0.0, 0.0, 0.0, 0.0, 0.0, 0.0, 0.0, 0.0, 0.0, 0.0, 0.0, 0.0, 0.0, 0.0, 0.0, 0.0, 0.0, 0.0, 0.0, 0.0, 0.0, 0.0, 0.0, 0.0, 0.0, 0.0, 0.0, 0.0, 0.0, 0.0, 0.0, 0.0, 0.0, 0.0, 0.0, 0.0, 0.0, 0.0, 0.0, 0.0, 0.0, 0.0, 0.0, 0.0, 0.0, 0.0, 0.0, 0.0, 0.0, 0.0, 0.0, 0.0, 0.0, 0.0, 0.0, 0.0, 0.0, 0.0, 0.0, 0.0, 0.0, 0.0, 0.0, 0.0, 0.0, 0.0, 0.0, 0.0, 0.0, 0.0, 0.0, 0.0, 0.0, 0.0, 0.0, 0.0, 0.0, 0.0, 0.0, 0.0, 0.0, 0.0, 0.0, 0.0, 0.0, 0.0, 0.0, 0.0, 0.0, 0.0, 0.0, 0.0, 0.0, 0.0, 0.0, 0.0, 0.0, 0.0, 0.0, 0.0, 0.0, 0.0, 0.0, 0.0, 0.0, 0.0, 0.0, 0.0, 0.0, 0.0, 0.0, 0.0, 0.0, 0.0, 0.0, 0.0, 0.0, 0.0, 0.0, 0.0, 0.0, 0.0, 0.0, 0.0, 0.0, 0.0, 0.0, 0.0, 0.0, 0.0, 0.0, 0.0, 0.0, 0.0, 0.0, 0.0, 0.0, 0.0, 0.0, 0.0, 0.0, 0.0, 0.0, 0.0, 0.0, 0.0, 0.0, 0.0, 0.0, 0.0, 0.0, 0.0, 0.0, 0.0, 0.0, 0.0, 0.0, 0.0, 0.0, 0.0, 0.0, 0.0, 0.0, 0.0, 0.0, 0.0, 0.0, 0.0, 0.0, 0.0, 0.0, 0.0, 0.0, 0.0, 0.0, 0.0, 0.0, 0.0, 0.0, 0.0, 0.0, 0.0, 0.0, 0.0, 0.0, 0.0, 0.0, 0.0, 0.0, 0.0, 0.0, 0.0, 0.0, 0.0, 0.0, 0.0, 0.0, 0.0, 0.0, 0.0, 0.0, 0.0, 0.0, 0.0, 0.0, 0.0, 0.0, 0.0, 0.0, 0.0, 0.0, 0.0, 0.0, 0.0, 0.0, 0.0, 0.0, 0.0, 0.0, 0.0, 0.0, 0.0, 0.0, 0.0, 0.0, 0.0, 0.0, 0.0, 0.0, 0.0, 0.0, 0.0, 0.0, 0.0, 0.0, 0.0, 0.0, 0.0, 0.0, 0.0, 0.0, 0.0, 0.0, 0.0, 0.0, 0.0, 0.0, 0.0, 0.0, 0.0, 0.0, 0.0, 0.0, 0.0, 0.0, 0.0, 0.0, 0.0, 0.0, 0.0, 0.0, 0.0, 0.0, 0.0, 0.0, 0.0, 0.0, 0.0, 0.0, 0.0, 0.0, 0.0, 0.0, 0.0, 0.0, 0.0, 0.0, 0.0, 0.0, 0.0, 0.0, 0.0, 0.0, 0.0, 0.0, 0.0, 0.0, 0.0, 0.0, 0.0, 0.0, 0.0, 0.0, 0.0, 0.0, 0.0, 0.0, 0.0, 0.0, 0.0, 0.0, 0.0, 0.0, 0.0, 0.0, 0.0, 0.0, 0.0, 0.0, 0.0, 0.0, 0.0, 0.0, 0.0, 0.0, 0.0, 0.0, 0.0, 0.0, 0.0, 0.0, 0.0, 0.0, 0.0, 0.0, 0.0, 0.0, 0.0, 0.0, 0.0, 0.0, 0.0, 0.0, 0.0, 0.0, 0.0, 0.0, 0.0, 0.0, 0.0, 0.0, 0.0, 0.0, 0.0, 0.0, 0.0, 0.0, 0.0, 0.0, 0.0, 0.0, 0.0, 0.0, 0.0, 0.0, 0.0, 0.0, 0.0, 0.0, 0.0, 0.0, 0.0, 0.0, 0.0, 0.0, 0.0, 0.0, 0.0, 0.0, 0.0, 0.0, 0.0, 0.0, 0.0, 0.0, 0.0, 0.0, 0.0, 0.0, 0.0, 0.0, 0.0, 0.0, 0.0, 0.0, 0.0, 0.0, 0.0, 0.0, 0.0, 0.0, 0.0, 0.0, 0.0, 0.0, 0.0, 0.0, 0.0, 0.0, 0.0, 0.0, 0.0, 0.0, 0.0, 0.0, 0.0, 0.0, 0.0, 0.0, 0.0, 0.0, 0.0, 0.0, 0.0, 0.0, 0.0, 0.0, 0.0, 0.0, 0.0, 0.0, 0.0, 0.0, 0.0, 0.0, 0.0, 0.0, 0.0, 0.0, 0.0, 0.0, 0.0, 0.0, 0.0, 0.0, 0.0, 0.0, 0.0, 0.0, 0.0, 0.0, 0.0, 0.0, 0.0, 0.0, 0.0, 0.0, 0.0, 0.0, 0.0, 0.0, 0.0, 0.0, 0.0, 0.0, 0.0, 0.0, 0.0, 0.0, 0.0, 0.0, 0.0, 0.0, 0.0, 0.0, 0.0, 0.0, 0.0, 0.0, 0.0, 0.0, 0.0, 0.0, 0.0, 0.0, 0.0, 0.0, 0.0, 0.0, 0.0, 0.0, 0.0, 0.0, 0.0, 0.0, 0.0, 0.0, 0.0, 0.0, 0.0, 0.0, 0.0, 0.0, 0.0, 0.0, 0.0, 0.0, 0.0, 0.0, 0.0, 0.0, 0.0, 0.0, 0.0, 0.0, 0.0, 0.0, 0.0, 0.0, 0.0, 0.0, 0.0, 0.0, 0.0, 0.0, 0.0, 0.0, 0.0, 0.0, 0.0, 0.0, 0.0, 0.0, 0.0, 0.0, 0.0, 0.0, 0.0, 0.0, 0.0, 0.0, 0.0, 0.0, 0.0, 0.0, 0.0, 0.0, 0.0, 0.0, 0.0, 0.0, 0.0, 0.0, 0.0, 0.0, 0.0, 0.0, 0.0, 0.0, 0.0, 0.0, 0.0, 0.0, 0.0, 0.0, 0.0, 0.0, 0.0, 0.0, 0.0, 0.0, 0.0, 0.0, 0.0, 0.0, 0.0, 0.0, 0.0, 0.0, 0.0, 0.0, 0.0, 0.0, 0.0, 0.0, 0.0, 0.0, 0.0, 0.0, 0.0, 0.0, 0.0, 0.0, 0.0, 0.0, 0.0, 0.0, 0.0, 0.0, 0.0, 0.0, 0.0, 0.0, 0.0, 0.0, 0.0, 0.0, 0.0, 0.0, 0.0, 0.0, 0.0, 0.0, 0.0, 0.0, 0.0, 0.0, 0.0, 0.0, 0.0, 0.0, 0.0, 0.0, 0.0, 0.0, 0.0, 0.0, 0.0, 0.0, 0.0, 0.0, 0.0, 0.0, 0.0, 0.0, 0.0, 0.0, 0.0, 0.0, 0.0, 0.0, 0.0, 0.0, 0.0, 0.0, 0.0, 0.0, 0.0, 0.0, 0.0, 0.0, 0.0, 0.0, 0.0, 0.0, 0.0, 0.0, 0.0, 0.0, 0.0, 0.0, 0.0, 0.0, 0.0, 0.0, 0.0, 0.0, 0.0, 0.0, 0.0, 0.0, 0.0, 0.0, 0.0, 0.0, 0.0, 0.0, 0.0, 0.0, 0.0, 0.0, 0.0, 0.0, 0.0, 0.0, 0.0, 0.0, 0.0, 0.0, 0.0, 0.0, 0.0, 0.0, 0.0, 0.0, 0.0, 0.0, 0.0, 0.0, 0.0, 0.0, 0.0, 0.0, 0.0, 0.0, 0.0, 0.0, 0.0, 0.0, 0.0, 0.0, 0.0, 0.0, 0.0, 0.0, 0.0, 0.0, 0.0, 0.0, 0.0, 0.0, 0.0, 0.0, 0.0, 0.0, 0.0, 0.0, 0.0, 0.0, 0.0, 0.0, 0.0, 0.0, 0.0, 0.0, 0.0, 0.0, 0.0, 0.0, 0.0, 0.0, 0.0, 0.0, 0.0, 0.0, 0.0, 0.0, 0.0, 0.0, 0.0, 0.0, 0.0, 0.0, 0.0, 0.0, 0.0, 0.0, 0.0, 0.0, 0.0, 0.0, 0.0, 0.0, 0.0, 0.0, 0.0, 0.0, 0.0, 0.0, 0.0, 0.0, 0.0, 0.0, 0.0, 0.0, 0.0, 0.0, 0.0, 0.0, 0.0, 0.0, 0.0, 0.0, 0.0, 0.0, 0.0, 0.0, 0.0, 0.0, 0.0, 0.0, 0.0, 0.0, 0.0, 0.0, 0.0, 0.0, 0.0, 0.0, 0.0, 0.0, 0.0, 0.0, 0.0, 0.0, 0.0, 0.0, 0.0, 0.0, 0.0, 0.0, 0.0, 0.0, 0.0, 0.0, 0.0, 0.0, 0.0, 0.0, 0.0, 0.0, 0.0, 0.0, 0.0, 0.0, 0.0, 0.0, 0.0, 0.0, 0.0, 0.0, 0.0, 0.0, 0.0, 0.0, 0.0, 0.0, 0.0, 0.0, 0.0, 0.0, 0.0, 0.0, 0.0, 0.0, 0.0, 0.0, 0.0, 0.0, 0.0, 0.0, 0.0, 0.0, 0.0, 0.0, 0.0, 0.0, 0.0, 0.0, 0.0, 0.0, 0.0, 0.0, 0.0, 0.0, 0.0, 0.0, 0.0, 0.0, 0.0, 0.0, 0.0, 0.0, 0.0, 0.0, 0.0, 0.0, 0.0, 0.0, 0.0, 0.0, 0.0, 0.0, 0.0, 0.0, 0.0, 0.0, 0.0, 0.0, 0.0, 0.0, 0.0, 0.0, 0.0, 0.0, 0.0, 0.0, 0.0, 0.0, 0.0, 0.0, 0.0, 0.0, 0.0, 0.0, 0.0, 0.0, 0.0, 0.0, 0.0, 0.0, 0.0, 0.0, 0.0, 0.0, 0.0, 0.0, 0.0, 0.0, 0.0, 0.0, 0.0, 0.0, 0.0, 0.0, 0.0, 0.0, 0.0, 0.0, 0.0, 0.0, 0.0, 0.0, 0.0, 0.0, 0.0, 0.0, 0.0, 0.0, 0.0, 0.0, 0.0, 0.0, 0.0, 0.0, 0.0, 0.0, 0.0, 0.0, 0.0, 0.0, 0.0, 0.0, 0.0, 0.0, 0.0, 0.0, 0.0, 0.0, 0.0, 0.0, 0.0, 0.0, 0.0, 0.0, 0.0, 0.0, 0.0, 0.0, 0.0, 0.0, 0.0, 0.0, 0.0, 0.0, 0.0, 0.0, 0.0, 0.0, 0.0, 0.0, 0.0, 0.0, 0.0, 0.0, 0.0, 0.0, 0.0, 0.0, 0.0, 0.0, 0.0, 0.0, 0.0, 0.0, 0.0, 0.0, 0.0, 0.0, 0.0, 0.0, 0.0, 0.0, 0.0, 0.0, 0.0, 0.0, 0.0, 0.0, 0.0, 0.0, 0.0, 0.0, 0.0, 0.0, 0.0, 0.0, 0.0, 0.0, 0.0, 0.0, 0.0, 0.0, 0.0, 0.0, 0.0, 0.0, 0.0, 0.0, 0.0, 0.0, 0.0, 0.0, 0.0, 0.0, 0.0, 0.0, 0.0, 0.0, 0.0, 0.0, 0.0, 0.0, 0.0, 0.0, 0.0, 0.0, 0.0, 0.0, 0.0, 0.0, 0.0, 0.0, 0.0, 0.0, 0.0, 0.0, 0.0, 0.0, 0.0, 0.0, 0.0, 0.0, 0.0, 0.0, 0.0, 0.0, 0.0, 0.0, 0.0, 0.0, 0.0, 0.0, 0.0, 0.0, 0.0, 0.0, 0.0, 0.0, 0.0, 0.0, 0.0, 0.0, 0.0, 0.0, 0.0, 0.0, 0.0, 0.0, 0.0, 0.0, 0.0, 0.0, 0.0, 0.0, 0.0, 0.0, 0.0, 0.0, 0.0, 0.0, 0.0, 0.0, 0.0, 0.0, 0.0, 0.0, 0.0, 0.0, 0.0, 0.0, 0.0, 0.0, 0.0, 0.0, 0.0, 0.0, 0.0, 0.0, 0.0, 0.0, 0.0, 0.0, 0.0, 0.0, 0.0, 0.0, 0.0, 0.0, 0.0, 0.0, 0.0, 0.0, 0.0, 0.0, 0.0, 0.0, 0.0, 0.0, 0.0, 0.0, 0.0, 0.0, 0.0, 0.0, 0.0, 0.0, 0.0, 0.0, 0.0, 0.0, 0.0, 0.0, 0.0, 0.0, 0.0, 0.0, 0.0, 0.0, 0.0, 0.0, 0.0, 0.0, 0.0, 0.0, 0.0, 0.0, 0.0, 0.0, 0.0, 0.0, 0.0, 0.0, 0.0, 0.0, 0.0, 0.0, 0.0, 0.0, 0.0, 0.0, 0.0, 0.0, 0.0, 0.0, 0.0, 0.0, 0.0, 0.0, 0.0, 0.0, 0.0, 0.0, 0.0, 0.0, 0.0, 0.0, 0.0, 0.0, 0.0, 0.0, 0.0, 0.0, 0.0, 0.0, 0.0, 0.0, 0.0, 0.0, 0.0, 0.0, 0.0, 0.0, 0.0, 0.0, 0.0, 0.0, 0.0, 0.0, 0.0, 0.0, 0.0, 0.0, 0.0, 0.0, 0.0, 0.0, 0.0, 0.0, 0.0, 0.0, 0.0, 0.0, 0.0, 0.0, 0.0, 0.0, 0.0, 0.0, 0.0, 0.0, 0.0, 0.0, 0.0, 0.0, 0.0, 0.0, 0.0, 0.0, 0.0, 0.0445, 0.1514, 0.004548, 0.1364, 0.004548, 0.1364, 0.0444, 0.1514, 0.125, 0.1818, 0.0445, 0.1514, 0.0444, 0.1514, 0.125, 0.1818])
me_plane.materials.append(mat_material_001)
me_plane.use_remesh_fix_poles = True
me_plane.use_remesh_preserve_attributes = False
me_plane.use_mirror_vertex_groups = False
me_plane.update()

# ---- objects
ob_plane = bpy.data.objects.new('Plane', me_plane)

# ---- transforms, parenting, visibility, modifiers, constraints
ob_plane.location = (0.0, 0.0, 0.0)
ob_plane.scale = (1.0, 3.45, 1.0)
ob_plane.lineart.crease_threshold = 0.0

# ---- collection membership
col_collection.objects.link(ob_plane)

# ---- scene / render settings (as saved in the file)
scene.frame_start = 1; scene.frame_end = 250; scene.frame_set(1)
scene.render.engine = 'BLENDER_EEVEE_NEXT'
scene.cycles.samples = 128
scene.cycles.sampling_pattern = 'TABULATED_SOBOL'
scene.cycles.use_adaptive_sampling = False
scene.cycles.use_light_tree = False
scene.view_settings.view_transform = 'Filmic'
bpy.context.view_layer.update()

# ---- added for rendering (the .blend has no active camera and no usable light): camera, sun
cam_auto = bpy.data.cameras.new('AutoCamera')
cam_auto.lens = 50.0
cam_auto.sensor_width = 36.0
cam_auto.clip_end = 1000.0
ob_auto_camera = bpy.data.objects.new('AutoCamera', cam_auto)
scene.collection.objects.link(ob_auto_camera)
ob_auto_camera.location = (11.3747, -8.48584, 9.31136)
ob_auto_camera.rotation_euler = (1.09748, -7.21219e-08, 0.694738)
scene.camera = ob_auto_camera
light_auto_sun = bpy.data.lights.new('AutoSun', 'SUN')
light_auto_sun.energy = 3.0
light_auto_sun.angle = 0.0523599
ob_auto_sun = bpy.data.objects.new('AutoSun', light_auto_sun)
scene.collection.objects.link(ob_auto_sun)
ob_auto_sun.rotation_euler = (0.872665, 0.174533, 0.523599)
bpy.context.view_layer.update()
